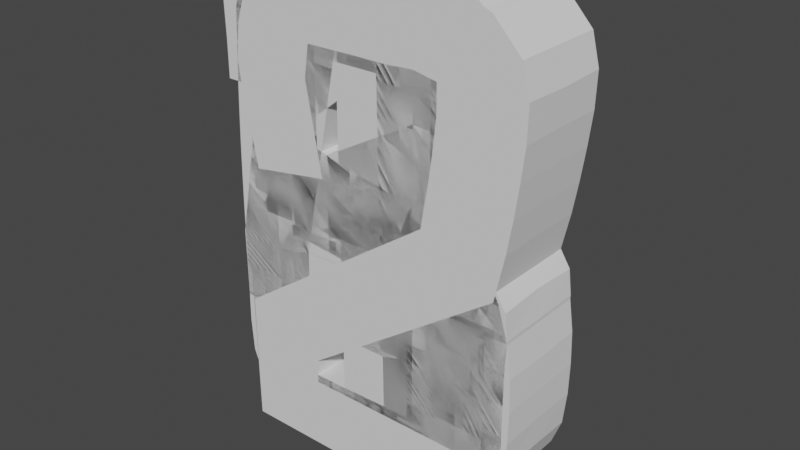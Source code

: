 # Source: NumberModels.blend  (saved by Blender 3.2.14; exported with 4.5.12 LTS)
import bpy
from mathutils import Matrix  # noqa: F401  (used for matrix-valued properties, if any)

bpy.ops.wm.read_factory_settings(use_empty=True)
scene = bpy.context.scene
scene.name = 'Scene'

# ---- collections
col_numbers = bpy.data.collections.new('Numbers'); scene.collection.children.link(col_numbers)

# ---- world
world_world = bpy.data.worlds.new('World'); scene.world = world_world
world_world.use_nodes = True; world_world.node_tree.nodes.clear()
_N = world_world.node_tree.nodes; _L = world_world.node_tree.links
n0 = _N.new('ShaderNodeOutputWorld'); n0.name = 'World Output'; n0.location = (300, 300)
n1 = _N.new('ShaderNodeBackground'); n1.name = 'Background'; n1.location = (10, 300)
n1.inputs[0].default_value = (0.05088, 0.05088, 0.05088, 1.0)
_L.new(n1.outputs[0], n0.inputs[0])
n0.is_active_output = True
world_world.color = (0.05088, 0.05088, 0.05088)
world_world.use_sun_shadow = False
world_world.sun_shadow_jitter_overblur = 0.0

# ---- meshes
me_text_005 = bpy.data.meshes.new('Text.005')
me_text_005.from_pydata([(-0.1828, -0.3831, -0.07492), (-0.1844, -0.3353, -0.07492), (-0.1257, -0.3818, -0.07492), (-0.126, -0.3348, -0.07492), (-0.1828, -0.3831, -0.0002519), (-0.1828, -0.3831, 0.07508), (-0.1844, -0.3348, -0.0002519), (-0.1844, -0.3353, 0.07508), (-0.126, -0.3818, -0.0002519), (-0.1257, -0.3818, 0.07508), (-0.126, -0.3348, 0.07508), (-0.1867, -0.267, -0.07492), (-0.1266, -0.2655, -0.07492), (-0.1867, -0.267, -0.0002519), (-0.1867, -0.267, 0.07508), (-0.126, -0.2655, -0.0002519), (-0.1266, -0.2655, 0.07508), (-0.07554, -0.3806, -0.07492), (-0.07577, -0.3348, -0.07492), (-0.02533, -0.3795, -0.07492), (-0.02555, -0.3348, -0.07492), (-0.07577, -0.3806, -0.0002519), (-0.07554, -0.3806, 0.07508), (-0.07577, -0.3348, 0.07508), (-0.02555, -0.3795, -0.0002519), (-0.02533, -0.3795, 0.07508), (-0.02555, -0.3348, 0.07508), (-0.07636, -0.2642, -0.07492), (-0.02616, -0.2629, -0.07492), (-0.07577, -0.2642, -0.0002519), (-0.07636, -0.2642, 0.07508), (-0.02555, -0.2629, -0.0002519), (-0.02616, -0.2629, 0.07508), (0.02488, -0.3784, -0.07492), (0.02467, -0.3348, -0.07492), (0.07509, -0.3772, -0.07492), (0.07489, -0.3348, -0.07492), (0.02467, -0.3784, -0.0002519), (0.02488, -0.3784, 0.07508), (0.02467, -0.3348, 0.07508), (0.07489, -0.3772, -0.0002519), (0.07509, -0.3772, 0.07508), (0.07489, -0.3348, 0.07508), (0.02405, -0.2616, -0.07492), (0.07444, -0.2603, -0.07492), (0.07509, -0.2341, -0.07492), (0.02467, -0.2616, -0.0002519), (0.02405, -0.2616, 0.07508), (0.07444, -0.2603, -0.0002519), (0.07444, -0.2603, 0.07508), (0.07509, -0.2343, -0.0002519), (0.07509, -0.2341, 0.07508), (-0.06509, -0.01408, -0.07492), (-0.02693, -0.02154, -0.07492), (-0.07141, -0.01274, -0.0002519), (-0.06509, -0.01408, 0.07508), (-0.02554, -0.02184, -0.0002519), (-0.02693, -0.02154, 0.07508), (0.07559, -0.1842, -0.07492), (0.07484, -0.1344, -0.07492), (0.07559, -0.1841, -0.0002519), (0.07559, -0.1842, 0.07508), (0.07482, -0.1339, -0.0002519), (0.07484, -0.1344, 0.07508), (0.02157, -0.02987, -0.07492), (0.07092, -0.06942, -0.07492), (0.05656, -0.05389, -0.07492), (0.0283, -0.03292, -0.0002519), (0.02157, -0.02987, 0.07508), (0.07092, -0.06942, -0.0002519), (0.07092, -0.06942, 0.07508), (0.05575, -0.05317, -0.0002519), (0.05656, -0.05389, 0.07508), (0.1253, -0.3761, -0.07492), (0.1251, -0.3348, -0.07492), (0.1982, -0.3744, -0.07492), (0.2009, -0.3383, -0.07492), (0.1251, -0.3761, -0.0002519), (0.1253, -0.3761, 0.07508), (0.1251, -0.3348, 0.07508), (0.1982, -0.3744, -0.0002519), (0.1982, -0.3744, 0.07508), (0.1999, -0.3522, -0.0002519), (0.2009, -0.3383, 0.07508), (0.1251, -0.2846, -0.07492), (0.1251, -0.2343, -0.07492), (0.1753, -0.2846, -0.07492), (0.1753, -0.2343, -0.07492), (0.1251, -0.2846, 0.07508), (0.1251, -0.2343, 0.07508), (0.1753, -0.2846, 0.07508), (0.1753, -0.2343, 0.07508), (0.2021, -0.3213, -0.07492), (0.2017, -0.3271, -0.0002519), (0.2021, -0.3213, 0.07508), (0.2043, -0.2846, -0.07492), (0.2057, -0.2344, -0.07492), (0.2043, -0.2846, -0.0002519), (0.2043, -0.2846, 0.07508), (0.2057, -0.2343, -0.0002519), (0.2057, -0.2344, 0.07508), (0.1251, -0.1841, -0.07492), (0.1251, -0.1339, -0.07492), (0.1753, -0.1841, -0.07492), (0.1753, -0.1339, -0.07492), (0.1251, -0.1841, 0.07508), (0.1251, -0.1339, 0.07508), (0.1753, -0.1841, 0.07508), (0.1753, -0.1339, 0.07508), (0.1251, -0.08367, -0.07492), (0.1251, -0.03345, -0.07492), (0.2026, -0.07549, -0.07492), (0.1906, -0.02504, -0.07492), (0.1251, -0.08367, 0.07508), (0.1251, -0.03345, 0.07508), (0.1999, -0.06171, -0.0002519), (0.2026, -0.07549, 0.07508), (0.1933, -0.03169, -0.0002519), (0.1906, -0.02504, 0.07508), (0.2058, -0.1841, -0.07492), (0.2052, -0.1338, -0.07492), (0.2058, -0.1841, -0.0002519), (0.2058, -0.1841, 0.07508), (0.2052, -0.1339, -0.0002519), (0.2052, -0.1338, 0.07508), (0.2044, -0.09385, -0.07492), (0.2036, -0.08668, -0.0002519), (0.2044, -0.09385, 0.07508), (-0.2128, 0.01729, -0.07492), (-0.2128, 0.067, -0.07492), (-0.2128, 0.01729, -0.0002519), (-0.2128, 0.01729, 0.07508), (-0.2128, 0.067, -0.0002519), (-0.2128, 0.067, 0.07508), (-0.2128, 0.1172, -0.07492), (-0.2128, 0.1674, -0.07492), (-0.2128, 0.1172, -0.0002519), (-0.2128, 0.1172, 0.07508), (-0.2128, 0.1674, -0.0002519), (-0.2128, 0.1674, 0.07508), (-0.1795, 0.01022, -0.07492), (-0.1762, 0.067, -0.07492), (-0.1304, -0.0002182, -0.07492), (-0.126, 0.067, -0.07492), (-0.1762, 0.009521, -0.0002519), (-0.1795, 0.01022, 0.07508), (-0.1762, 0.067, 0.07508), (-0.126, -0.001147, -0.0002519), (-0.1304, -0.0002182, 0.07508), (-0.126, 0.067, 0.07508), (-0.1762, 0.1172, -0.07492), (-0.1762, 0.1674, -0.07492), (-0.126, 0.1172, -0.07492), (-0.126, 0.1674, -0.07492), (-0.1762, 0.1172, 0.07508), (-0.1762, 0.1674, 0.07508), (-0.126, 0.1172, 0.07508), (-0.126, 0.1674, 0.07508), (-0.2128, 0.2177, -0.07492), (-0.2128, 0.2679, -0.07492), (-0.2128, 0.2177, -0.0002519), (-0.2128, 0.2177, 0.07508), (-0.2128, 0.2679, -0.0002519), (-0.2128, 0.2679, 0.07508), (-0.2128, 0.3181, -0.07492), (-0.2128, 0.3635, -0.07492), (-0.2128, 0.3181, -0.0002519), (-0.2128, 0.3181, 0.07508), (-0.2128, 0.3635, -0.0002519), (-0.2128, 0.3635, 0.07508), (-0.1762, 0.2177, -0.07492), (-0.1762, 0.2679, -0.07492), (-0.126, 0.2177, -0.07492), (-0.126, 0.2679, -0.07492), (-0.1762, 0.2177, 0.07508), (-0.1762, 0.2679, 0.07508), (-0.126, 0.2177, 0.07508), (-0.126, 0.2679, 0.07508), (-0.1762, 0.3181, -0.07492), (-0.1762, 0.3635, -0.07492), (-0.126, 0.3181, -0.07492), (-0.126, 0.3635, -0.07492), (-0.1762, 0.3181, 0.07508), (-0.1762, 0.3635, -0.0002519), (-0.1762, 0.3635, 0.07508), (-0.126, 0.3181, 0.07508), (-0.126, 0.3635, -0.0002519), (-0.126, 0.3635, 0.07508), (-0.08378, -0.01012, -0.07492), (-0.07577, 0.067, -0.07492), (-0.02555, 0.01678, -0.07492), (-0.02555, 0.067, -0.07492), (-0.09652, -0.007408, -0.0002519), (-0.08378, -0.01012, 0.07508), (-0.07577, 0.067, 0.07508), (-0.02555, 0.01678, 0.07508), (-0.02555, 0.067, 0.07508), (-0.08417, 0.113, -0.07492), (-0.08417, 0.1674, -0.07492), (-0.02473, 0.09953, -0.07492), (-0.08417, 0.113, -0.0002519), (-0.08417, 0.113, 0.07508), (-0.08417, 0.1674, -0.0002519), (-0.08417, 0.1674, 0.07508), (-0.02555, 0.09971, -0.0002519), (-0.02473, 0.09953, 0.07508), (0.02467, 0.01678, -0.07492), (0.02689, 0.09019, -0.07492), (0.07489, 0.01678, -0.07492), (0.08162, 0.07367, -0.07492), (0.02467, 0.01678, 0.07508), (0.03134, 0.08914, -0.0002519), (0.02689, 0.09019, 0.07508), (0.07489, 0.01678, 0.07508), (0.076, 0.07602, -0.0002519), (0.08162, 0.07367, 0.07508), (0.003941, 0.09329, -0.07492), (0.005935, 0.09289, -0.0002519), (0.003941, 0.09329, 0.07508), (-0.08417, 0.2177, -0.07492), (-0.08417, 0.2455, -0.07492), (-0.02555, 0.2455, -0.07492), (-0.08417, 0.2177, -0.0002519), (-0.08417, 0.2177, 0.07508), (-0.08417, 0.2455, -0.0002519), (-0.08417, 0.2455, 0.07508), (-0.02555, 0.2455, -0.0002519), (-0.02555, 0.2455, 0.07508), (-0.07577, 0.3181, -0.07492), (-0.07577, 0.3635, -0.07492), (-0.02555, 0.3181, -0.07492), (-0.02555, 0.3635, -0.07492), (-0.07577, 0.3181, 0.07508), (-0.07577, 0.3635, -0.0002519), (-0.07577, 0.3635, 0.07508), (-0.02555, 0.3181, 0.07508), (-0.02555, 0.3635, -0.0002519), (-0.02555, 0.3635, 0.07508), (0.02467, 0.2455, -0.07492), (0.07489, 0.2455, -0.07492), (0.02467, 0.2455, -0.0002519), (0.02467, 0.2455, 0.07508), (0.07489, 0.2455, -0.0002519), (0.07489, 0.2455, 0.07508), (0.02467, 0.3181, -0.07492), (0.02467, 0.3635, -0.07492), (0.07489, 0.3181, -0.07492), (0.07489, 0.3635, -0.07492), (0.02467, 0.3181, 0.07508), (0.02467, 0.3635, -0.0002519), (0.02467, 0.3635, 0.07508), (0.07489, 0.3181, 0.07508), (0.07489, 0.3635, -0.0002519), (0.07489, 0.3635, 0.07508), (0.1409, 0.03578, -0.07492), (0.1148, 0.05494, -0.07492), (0.168, 0.01002, -0.07492), (0.1419, 0.03496, -0.0002519), (0.1409, 0.03578, 0.07508), (0.1171, 0.05348, -0.0002519), (0.1148, 0.05494, 0.07508), (0.167, 0.01123, -0.0002519), (0.168, 0.01002, 0.07508), (0.1251, 0.2455, -0.07492), (0.1547, 0.2455, -0.07492), (0.1251, 0.2455, -0.0002519), (0.1251, 0.2455, 0.07508), (0.1547, 0.2455, -0.0002519), (0.1547, 0.2455, 0.07508), (0.1251, 0.3181, -0.07492), (0.1251, 0.3635, -0.07492), (0.1547, 0.3181, -0.07492), (0.1547, 0.3635, -0.07492), (0.1251, 0.3181, 0.07508), (0.1251, 0.3635, -0.0002519), (0.1251, 0.3635, 0.07508), (0.1547, 0.3181, -0.0002519), (0.1547, 0.3181, 0.07508), (0.1547, 0.3635, -0.0002519), (0.1547, 0.3635, 0.07508)], [], [(0, 1, 3, 2), (4, 5, 7, 6), (4, 8, 9, 5), (9, 10, 7, 5), (14, 16, 15, 13), (1, 11, 12, 3), (6, 7, 14, 13), (10, 16, 14, 7), (0, 4, 6, 1), (0, 2, 8, 4), (13, 15, 12, 11), (1, 6, 13, 11), (17, 18, 20, 19), (21, 24, 25, 22), (25, 26, 23, 22), (30, 32, 31, 29), (33, 34, 36, 35), (37, 40, 41, 38), (41, 42, 39, 38), (48, 49, 51, 50), (47, 49, 48, 46), (19, 20, 34, 33), (24, 37, 38, 25), (38, 39, 26, 25), (32, 47, 46, 31), (18, 27, 28, 20), (34, 43, 44, 36), (26, 32, 30, 23), (42, 49, 47, 39), (17, 19, 24, 21), (29, 31, 28, 27), (33, 35, 40, 37), (44, 48, 50, 45), (46, 48, 44, 43), (19, 33, 37, 24), (31, 46, 43, 28), (20, 28, 43, 34), (39, 47, 32, 26), (54, 56, 57, 55), (60, 61, 63, 62), (69, 70, 72, 71), (67, 71, 72, 68), (56, 67, 68, 57), (62, 63, 70, 69), (52, 53, 56, 54), (58, 60, 62, 59), (65, 69, 71, 66), (64, 66, 71, 67), (59, 62, 69, 65), (53, 64, 67, 56), (2, 3, 18, 17), (8, 21, 22, 9), (22, 23, 10, 9), (16, 30, 29, 15), (2, 17, 21, 8), (15, 29, 27, 12), (3, 12, 27, 18), (23, 30, 16, 10), (50, 51, 61, 60), (45, 50, 60, 58), (73, 74, 76, 75), (82, 83, 81, 80), (77, 80, 81, 78), (81, 83, 79, 78), (84, 85, 87, 86), (90, 91, 89, 88), (99, 100, 98, 97), (82, 93, 94, 83), (86, 87, 96, 95), (98, 100, 91, 90), (74, 84, 86, 76), (83, 90, 88, 79), (97, 98, 94, 93), (76, 82, 80, 75), (73, 75, 80, 77), (96, 99, 97, 95), (95, 97, 93, 92), (76, 92, 93, 82), (76, 86, 95, 92), (94, 98, 90, 83), (101, 102, 104, 103), (107, 108, 106, 105), (109, 110, 112, 111), (117, 118, 116, 115), (116, 118, 114, 113), (123, 124, 122, 121), (103, 104, 120, 119), (122, 124, 108, 107), (116, 127, 126, 115), (102, 109, 111, 104), (108, 116, 113, 106), (126, 127, 124, 123), (112, 117, 115, 111), (120, 123, 121, 119), (125, 126, 123, 120), (115, 126, 125, 111), (104, 111, 125, 120), (124, 127, 116, 108), (85, 101, 103, 87), (91, 107, 105, 89), (121, 122, 100, 99), (119, 121, 99, 96), (87, 103, 119, 96), (100, 122, 107, 91), (35, 36, 74, 73), (40, 77, 78, 41), (78, 79, 42, 41), (44, 45, 85, 84), (88, 89, 51, 49), (35, 73, 77, 40), (36, 44, 84, 74), (79, 88, 49, 42), (58, 59, 102, 101), (105, 106, 63, 61), (65, 66, 110, 109), (113, 114, 72, 70), (59, 65, 109, 102), (106, 113, 70, 63), (45, 58, 101, 85), (89, 105, 61, 51), (130, 131, 133, 132), (136, 137, 139, 138), (140, 141, 143, 142), (144, 147, 148, 145), (148, 149, 146, 145), (150, 151, 153, 152), (156, 157, 155, 154), (128, 129, 141, 140), (130, 144, 145, 131), (145, 146, 133, 131), (134, 135, 151, 150), (154, 155, 139, 137), (141, 150, 152, 143), (132, 133, 137, 136), (149, 156, 154, 146), (128, 130, 132, 129), (134, 136, 138, 135), (140, 142, 147, 144), (129, 132, 136, 134), (128, 140, 144, 130), (129, 134, 150, 141), (146, 154, 137, 133), (160, 161, 163, 162), (166, 167, 169, 168), (170, 171, 173, 172), (176, 177, 175, 174), (178, 179, 181, 180), (184, 187, 186, 183), (185, 187, 184, 182), (158, 159, 171, 170), (174, 175, 163, 161), (164, 165, 179, 178), (169, 184, 183, 168), (182, 184, 169, 167), (171, 178, 180, 173), (162, 163, 167, 166), (177, 185, 182, 175), (158, 160, 162, 159), (164, 166, 168, 165), (183, 186, 181, 179), (159, 162, 166, 164), (168, 183, 179, 165), (159, 164, 178, 171), (175, 182, 167, 163), (188, 189, 191, 190), (195, 196, 194, 193), (202, 203, 201, 200), (201, 205, 204, 200), (206, 207, 209, 208), (212, 215, 214, 211), (213, 215, 212, 210), (190, 191, 207, 206), (210, 212, 196, 195), (205, 218, 217, 204), (189, 197, 199, 191), (196, 205, 201, 194), (217, 218, 212, 211), (198, 202, 200, 197), (200, 204, 199, 197), (211, 214, 209, 207), (216, 217, 211, 207), (204, 217, 216, 199), (191, 199, 216, 207), (212, 218, 205, 196), (224, 225, 223, 222), (224, 226, 227, 225), (228, 229, 231, 230), (234, 237, 236, 233), (235, 237, 234, 232), (240, 242, 243, 241), (244, 245, 247, 246), (250, 253, 252, 249), (251, 253, 250, 248), (226, 240, 241, 227), (230, 231, 245, 244), (237, 250, 249, 236), (248, 250, 237, 235), (220, 228, 230, 221), (238, 244, 246, 239), (227, 235, 232, 225), (243, 251, 248, 241), (220, 224, 222, 219), (220, 221, 226, 224), (233, 236, 231, 229), (238, 239, 242, 240), (249, 252, 247, 245), (221, 238, 240, 226), (236, 249, 245, 231), (221, 230, 244, 238), (241, 248, 235, 227), (142, 143, 189, 188), (147, 192, 193, 148), (193, 194, 149, 148), (152, 153, 198, 197), (201, 203, 157, 156), (142, 188, 192, 147), (143, 152, 197, 189), (194, 201, 156, 149), (172, 173, 220, 219), (223, 225, 177, 176), (180, 181, 229, 228), (187, 234, 233, 186), (232, 234, 187, 185), (186, 233, 229, 181), (173, 180, 228, 220), (225, 232, 185, 177), (151, 170, 172, 153), (138, 139, 161, 160), (157, 176, 174, 155), (135, 138, 160, 158), (135, 158, 170, 151), (155, 174, 161, 139), (222, 223, 203, 202), (219, 222, 202, 198), (153, 172, 219, 198), (203, 223, 176, 157), (259, 260, 258, 257), (258, 262, 261, 257), (255, 259, 257, 254), (257, 261, 256, 254), (265, 267, 268, 266), (269, 270, 272, 271), (278, 279, 277, 276), (275, 279, 278, 274), (277, 279, 275, 273), (263, 269, 271, 264), (276, 277, 268, 267), (268, 277, 273, 266), (263, 264, 267, 265), (272, 278, 276, 271), (274, 278, 272, 270), (271, 276, 267, 264), (208, 209, 255, 254), (215, 260, 259, 214), (258, 260, 215, 213), (214, 259, 255, 209), (242, 265, 266, 243), (246, 247, 270, 269), (253, 275, 274, 252), (273, 275, 253, 251), (239, 263, 265, 242), (252, 274, 270, 247), (239, 246, 269, 263), (266, 273, 251, 243), (52, 188, 190, 53), (64, 206, 208, 66), (54, 55, 193, 192), (57, 195, 193, 55), (72, 213, 210, 68), (52, 54, 192, 188), (53, 190, 206, 64), (68, 210, 195, 57), (110, 254, 256, 112), (261, 262, 118, 117), (118, 262, 258, 114), (256, 261, 117, 112), (66, 208, 254, 110), (114, 258, 213, 72)])
me_text_005.update()
me_text_004 = bpy.data.meshes.new('Text.004')
me_text_004.from_pydata([(-0.242, -0.1751, -0.07492), (-0.242, -0.1751, -0.0002565), (-0.242, -0.1751, 0.07508), (-0.242, -0.1155, -0.07492), (-0.2423, -0.0639, -0.07492), (-0.242, -0.1155, -0.0002565), (-0.242, -0.1155, 0.07508), (-0.2424, -0.06508, -0.0002565), (-0.2423, -0.0639, 0.07508), (-0.2328, -0.01343, -0.07492), (-0.2232, 0.03588, -0.07492), (-0.2331, -0.01509, -0.0002565), (-0.2328, -0.01343, 0.07508), (-0.2233, 0.03513, -0.0002565), (-0.2232, 0.03588, 0.07508), (-0.2174, 0.06576, -0.07492), (-0.2169, 0.06823, -0.0002565), (-0.2174, 0.06576, 0.07508), (-0.1903, -0.1751, -0.07492), (-0.14, -0.1751, -0.07492), (-0.1903, -0.1751, -0.0002565), (-0.1903, -0.1751, 0.07508), (-0.14, -0.1751, -0.0002565), (-0.14, -0.1751, 0.07508), (-0.1903, -0.1155, -0.07492), (-0.1903, -0.06531, -0.07492), (-0.14, -0.1155, -0.07492), (-0.14, -0.06531, -0.07492), (-0.1903, -0.1155, 0.07508), (-0.1903, -0.06531, 0.07508), (-0.14, -0.1155, 0.07508), (-0.14, -0.06531, 0.07508), (-0.08981, -0.1751, -0.07492), (-0.03959, -0.1751, -0.07492), (-0.08981, -0.1751, -0.0002565), (-0.08981, -0.1751, 0.07508), (-0.03959, -0.1751, -0.0002565), (-0.03959, -0.1751, 0.07508), (-0.08981, -0.1155, -0.07492), (-0.1086, -0.05519, -0.07492), (-0.03959, -0.1155, -0.07492), (-0.03959, -0.05519, -0.07492), (-0.08981, -0.1155, 0.07508), (-0.1086, -0.05519, -0.0002565), (-0.1086, -0.05519, 0.07508), (-0.03959, -0.1155, 0.07508), (-0.03959, -0.05519, -0.0002565), (-0.03959, -0.05519, 0.07508), (0.03361, -0.4092, -0.07492), (0.03308, -0.3667, -0.07492), (0.06092, -0.409, -0.07492), (0.06085, -0.3666, -0.07492), (0.03361, -0.4092, -0.0002565), (0.03361, -0.4092, 0.07508), (0.03308, -0.3666, -0.0002565), (0.03308, -0.3667, 0.07508), (0.06085, -0.409, -0.0002565), (0.06092, -0.409, 0.07508), (0.06085, -0.3666, 0.07508), (0.03246, -0.3164, -0.07492), (0.03183, -0.2662, -0.07492), (0.06085, -0.3164, -0.07492), (0.06085, -0.2662, -0.07492), (0.03246, -0.3164, -0.0002565), (0.03246, -0.3164, 0.07508), (0.03183, -0.2662, -0.0002565), (0.03183, -0.2662, 0.07508), (0.06085, -0.3164, 0.07508), (0.06085, -0.2662, 0.07508), (0.1111, -0.4086, -0.07492), (0.1111, -0.3666, -0.07492), (0.1632, -0.4082, -0.07492), (0.1625, -0.3664, -0.07492), (0.1111, -0.4086, -0.0002565), (0.1111, -0.4086, 0.07508), (0.1111, -0.3666, 0.07508), (0.1632, -0.4082, -0.0002565), (0.1632, -0.4082, 0.07508), (0.1625, -0.3666, -0.0002565), (0.1625, -0.3664, 0.07508), (0.1111, -0.3164, -0.07492), (0.1111, -0.2662, -0.07492), (0.1617, -0.3162, -0.07492), (0.1608, -0.266, -0.07492), (0.1111, -0.3164, 0.07508), (0.1111, -0.2662, 0.07508), (0.1617, -0.3164, -0.0002565), (0.1617, -0.3162, 0.07508), (0.1608, -0.2662, -0.0002565), (0.1608, -0.266, 0.07508), (0.03121, -0.216, -0.07492), (0.0307, -0.1751, -0.07492), (0.06085, -0.216, -0.07492), (0.06085, -0.1658, -0.07492), (0.03121, -0.216, -0.0002565), (0.03121, -0.216, 0.07508), (0.0307, -0.1751, -0.0002565), (0.0307, -0.1751, 0.07508), (0.06085, -0.216, 0.07508), (0.06085, -0.1658, 0.07508), (0.01063, -0.1155, -0.07492), (0.02877, -0.05519, -0.07492), (0.06085, -0.1155, -0.07492), (0.06085, -0.06531, -0.07492), (0.01063, -0.1155, 0.07508), (0.02877, -0.05519, -0.0002565), (0.02877, -0.05519, 0.07508), (0.06085, -0.1155, 0.07508), (0.06085, -0.06531, 0.07508), (0.1111, -0.216, -0.07492), (0.1111, -0.1658, -0.07492), (0.16, -0.2158, -0.07492), (0.1593, -0.1751, -0.07492), (0.1111, -0.216, 0.07508), (0.1111, -0.1658, 0.07508), (0.16, -0.216, -0.0002565), (0.16, -0.2158, 0.07508), (0.1593, -0.1751, -0.0002565), (0.1593, -0.1751, 0.07508), (0.1111, -0.1155, -0.07492), (0.1111, -0.06531, -0.07492), (0.1613, -0.1155, -0.07492), (0.1574, -0.05519, -0.07492), (0.1111, -0.1155, 0.07508), (0.1111, -0.06531, 0.07508), (0.1613, -0.1155, 0.07508), (0.1574, -0.05519, -0.0002565), (0.1574, -0.05519, 0.07508), (0.2193, -0.1751, -0.07492), (0.2193, -0.1751, -0.0002565), (0.2193, -0.1751, 0.07508), (0.2193, -0.1155, -0.07492), (0.2193, -0.05519, -0.07492), (0.2193, -0.1155, -0.0002565), (0.2193, -0.1155, 0.07508), (0.2193, -0.05519, -0.0002565), (0.2193, -0.05519, 0.07508), (-0.1903, -0.01509, -0.07492), (-0.1903, 0.03513, -0.07492), (-0.14, -0.01509, -0.07492), (-0.14, 0.03513, -0.07492), (-0.1903, -0.01509, 0.07508), (-0.1903, 0.03513, 0.07508), (-0.14, -0.01509, 0.07508), (-0.14, 0.03513, 0.07508), (-0.2132, 0.08727, -0.07492), (-0.2031, 0.1392, -0.07492), (-0.14, 0.08535, -0.07492), (-0.14, 0.1356, -0.07492), (-0.212, 0.09334, -0.0002565), (-0.2132, 0.08727, 0.07508), (-0.2038, 0.1356, -0.0002565), (-0.2031, 0.1392, 0.07508), (-0.14, 0.08535, 0.07508), (-0.14, 0.1356, 0.07508), (-0.101, -0.01642, -0.07492), (-0.09139, 0.03288, -0.07492), (-0.1007, -0.01509, -0.0002565), (-0.101, -0.01642, 0.07508), (-0.09095, 0.03513, -0.0002565), (-0.09139, 0.03288, 0.07508), (-0.08177, 0.08218, -0.07492), (-0.07216, 0.1315, -0.07492), (-0.08116, 0.08535, -0.0002565), (-0.08177, 0.08218, 0.07508), (-0.07136, 0.1356, -0.0002565), (-0.07216, 0.1315, 0.07508), (-0.1935, 0.1885, -0.07492), (-0.184, 0.2378, -0.07492), (-0.14, 0.1858, -0.07492), (-0.14, 0.236, -0.07492), (-0.1941, 0.1858, -0.0002565), (-0.1935, 0.1885, 0.07508), (-0.1843, 0.236, -0.0002565), (-0.184, 0.2378, 0.07508), (-0.14, 0.1858, 0.07508), (-0.14, 0.236, 0.07508), (-0.1744, 0.2871, -0.07492), (-0.1695, 0.3123, -0.07492), (-0.1418, 0.3079, -0.07492), (-0.1645, 0.3115, -0.07492), (-0.1746, 0.2862, -0.0002565), (-0.1744, 0.2871, 0.07508), (-0.1695, 0.3123, -0.0002565), (-0.1695, 0.3123, 0.07508), (-0.1392, 0.3075, -0.0002565), (-0.1418, 0.3079, 0.07508), (-0.1643, 0.3115, -0.0002565), (-0.1645, 0.3115, 0.07508), (-0.06304, 0.1783, -0.07492), (-0.08981, 0.236, -0.07492), (-0.05945, 0.1967, -0.07492), (-0.05201, 0.2348, -0.07492), (-0.06558, 0.1652, -0.0002565), (-0.06304, 0.1783, 0.07508), (-0.08981, 0.236, 0.07508), (-0.06069, 0.1903, -0.0002565), (-0.05945, 0.1967, 0.07508), (-0.05178, 0.236, -0.0002565), (-0.05201, 0.2348, 0.07508), (-0.08684, 0.2993, -0.07492), (-0.04086, 0.292, -0.07492), (-0.08981, 0.2997, -0.0002565), (-0.08684, 0.2993, 0.07508), (-0.04086, 0.292, -0.0002565), (-0.04086, 0.292, 0.07508), (0.02807, -0.01516, -0.07492), (0.0272, 0.03506, -0.07492), (0.06085, -0.01509, -0.07492), (0.06085, 0.03513, -0.07492), (0.02807, -0.01509, -0.0002565), (0.02807, -0.01516, 0.07508), (0.0272, 0.03513, -0.0002565), (0.0272, 0.03506, 0.07508), (0.06085, -0.01509, 0.07508), (0.06085, 0.03513, 0.07508), (0.02633, 0.08527, -0.07492), (0.02545, 0.1355, -0.07492), (0.06085, 0.08535, -0.07492), (0.06085, 0.1356, -0.07492), (0.02632, 0.08535, -0.0002565), (0.02633, 0.08527, 0.07508), (0.02545, 0.1356, -0.0002565), (0.02545, 0.1355, 0.07508), (0.06085, 0.08535, 0.07508), (0.06085, 0.1356, 0.07508), (0.1111, -0.01509, -0.07492), (0.1111, 0.03513, -0.07492), (0.1568, -0.01494, -0.07492), (0.1561, 0.03528, -0.07492), (0.1111, -0.01509, 0.07508), (0.1111, 0.03513, 0.07508), (0.1568, -0.01509, -0.0002565), (0.1568, -0.01494, 0.07508), (0.1561, 0.03513, -0.0002565), (0.1561, 0.03528, 0.07508), (0.1111, 0.08535, -0.07492), (0.1111, 0.1356, -0.07492), (0.1553, 0.0855, -0.07492), (0.1546, 0.1357, -0.07492), (0.1111, 0.08535, 0.07508), (0.1111, 0.1356, 0.07508), (0.1553, 0.08535, -0.0002565), (0.1553, 0.0855, 0.07508), (0.1546, 0.1356, -0.0002565), (0.1546, 0.1357, 0.07508), (0.02458, 0.1857, -0.07492), (0.0237, 0.2359, -0.07492), (0.06085, 0.1858, -0.07492), (0.06085, 0.236, -0.07492), (0.02458, 0.1858, -0.0002565), (0.02458, 0.1857, 0.07508), (0.0237, 0.236, -0.0002565), (0.0237, 0.2359, 0.07508), (0.06085, 0.1858, 0.07508), (0.06085, 0.236, 0.07508), (0.02283, 0.2861, -0.07492), (0.022, 0.3336, -0.07492), (0.06085, 0.2862, -0.07492), (0.06068, 0.3342, -0.07492), (0.02283, 0.2862, -0.0002565), (0.02283, 0.2861, 0.07508), (0.022, 0.3336, -0.0002565), (0.022, 0.3336, 0.07508), (0.06085, 0.2862, 0.07508), (0.06085, 0.3342, -0.0002565), (0.06068, 0.3342, 0.07508), (0.1111, 0.1858, -0.07492), (0.1111, 0.236, -0.07492), (0.1538, 0.1859, -0.07492), (0.1531, 0.2361, -0.07492), (0.1111, 0.1858, 0.07508), (0.1111, 0.236, 0.07508), (0.1538, 0.1858, -0.0002565), (0.1538, 0.1859, 0.07508), (0.1531, 0.236, -0.0002565), (0.1531, 0.2361, 0.07508), (0.1111, 0.2862, -0.07492), (0.1109, 0.3349, -0.07492), (0.1523, 0.2864, -0.07492), (0.1516, 0.3355, -0.07492), (0.1111, 0.2862, 0.07508), (0.1111, 0.3349, -0.0002565), (0.1109, 0.3349, 0.07508), (0.1523, 0.2862, -0.0002565), (0.1523, 0.2864, 0.07508), (0.1516, 0.3355, -0.0002565), (0.1516, 0.3355, 0.07508)], [], [(5, 6, 8, 7), (1, 2, 6, 5), (3, 5, 7, 4), (0, 1, 5, 3), (11, 12, 14, 13), (13, 14, 17, 16), (9, 11, 13, 10), (10, 13, 16, 15), (20, 22, 23, 21), (24, 25, 27, 26), (30, 31, 29, 28), (34, 36, 37, 35), (38, 39, 41, 40), (44, 47, 46, 43), (45, 47, 44, 42), (22, 34, 35, 23), (26, 27, 39, 38), (42, 44, 31, 30), (18, 24, 26, 19), (32, 38, 40, 33), (23, 30, 28, 21), (37, 45, 42, 35), (18, 19, 22, 20), (32, 33, 36, 34), (43, 46, 41, 39), (19, 32, 34, 22), (19, 26, 38, 32), (35, 42, 30, 23), (48, 49, 51, 50), (52, 53, 55, 54), (52, 56, 57, 53), (57, 58, 55, 53), (59, 60, 62, 61), (63, 64, 66, 65), (67, 68, 66, 64), (69, 70, 72, 71), (78, 79, 77, 76), (73, 76, 77, 74), (77, 79, 75, 74), (80, 81, 83, 82), (88, 89, 87, 86), (87, 89, 85, 84), (50, 51, 70, 69), (56, 73, 74, 57), (74, 75, 58, 57), (61, 62, 81, 80), (84, 85, 68, 67), (49, 59, 61, 51), (70, 80, 82, 72), (54, 55, 64, 63), (58, 67, 64, 55), (86, 87, 79, 78), (79, 87, 84, 75), (48, 52, 54, 49), (48, 50, 56, 52), (59, 63, 65, 60), (72, 78, 76, 71), (69, 71, 76, 73), (83, 88, 86, 82), (49, 54, 63, 59), (82, 86, 78, 72), (50, 69, 73, 56), (51, 61, 80, 70), (75, 84, 67, 58), (90, 91, 93, 92), (94, 95, 97, 96), (98, 99, 97, 95), (100, 101, 103, 102), (107, 108, 106, 104), (109, 110, 112, 111), (117, 118, 116, 115), (116, 118, 114, 113), (119, 120, 122, 121), (125, 127, 124, 123), (92, 93, 110, 109), (113, 114, 99, 98), (102, 103, 120, 119), (123, 124, 108, 107), (91, 100, 102, 93), (110, 119, 121, 112), (99, 107, 104, 97), (118, 125, 123, 114), (90, 94, 96, 91), (112, 117, 115, 111), (93, 102, 119, 110), (114, 123, 107, 99), (36, 96, 97, 37), (40, 41, 101, 100), (47, 106, 105, 46), (104, 106, 47, 45), (33, 91, 96, 36), (46, 105, 101, 41), (33, 40, 100, 91), (97, 104, 45, 37), (60, 90, 92, 62), (81, 109, 111, 83), (65, 66, 95, 94), (68, 98, 95, 66), (115, 116, 89, 88), (89, 116, 113, 85), (60, 65, 94, 90), (111, 115, 88, 83), (62, 92, 109, 81), (85, 113, 98, 68), (135, 136, 134, 133), (133, 134, 130, 129), (132, 135, 133, 131), (131, 133, 129, 128), (117, 129, 130, 118), (121, 122, 132, 131), (127, 136, 135, 126), (134, 136, 127, 125), (112, 128, 129, 117), (126, 135, 132, 122), (112, 121, 131, 128), (130, 134, 125, 118), (137, 138, 140, 139), (143, 144, 142, 141), (145, 146, 148, 147), (149, 150, 152, 151), (153, 154, 152, 150), (159, 160, 158, 157), (165, 166, 164, 163), (139, 140, 156, 155), (158, 160, 144, 143), (147, 148, 162, 161), (164, 166, 154, 153), (138, 145, 147, 140), (144, 153, 150, 142), (163, 164, 160, 159), (145, 149, 151, 146), (156, 159, 157, 155), (162, 165, 163, 161), (161, 163, 159, 156), (140, 147, 161, 156), (160, 164, 153, 144), (167, 168, 170, 169), (171, 172, 174, 173), (175, 176, 174, 172), (177, 178, 180, 179), (181, 182, 184, 183), (187, 188, 186, 185), (184, 188, 187, 183), (186, 188, 184, 182), (189, 190, 192, 191), (198, 199, 197, 196), (193, 196, 197, 194), (197, 199, 195, 194), (203, 205, 204, 202), (169, 170, 190, 189), (194, 195, 176, 175), (186, 203, 202, 185), (168, 177, 179, 170), (190, 200, 201, 192), (173, 174, 182, 181), (176, 186, 182, 174), (204, 205, 199, 198), (199, 205, 203, 195), (167, 171, 173, 168), (177, 181, 183, 178), (180, 187, 185, 179), (183, 187, 180, 178), (192, 198, 196, 191), (189, 191, 196, 193), (202, 204, 201, 200), (168, 173, 181, 177), (201, 204, 198, 192), (185, 202, 200, 179), (170, 179, 200, 190), (195, 203, 186, 176), (206, 207, 209, 208), (210, 211, 213, 212), (214, 215, 213, 211), (216, 217, 219, 218), (220, 221, 223, 222), (224, 225, 223, 221), (226, 227, 229, 228), (234, 235, 233, 232), (233, 235, 231, 230), (236, 237, 239, 238), (244, 245, 243, 242), (243, 245, 241, 240), (208, 209, 227, 226), (230, 231, 215, 214), (218, 219, 237, 236), (240, 241, 225, 224), (207, 216, 218, 209), (227, 236, 238, 229), (212, 213, 221, 220), (215, 224, 221, 213), (242, 243, 235, 234), (235, 243, 240, 231), (206, 210, 212, 207), (216, 220, 222, 217), (229, 234, 232, 228), (239, 244, 242, 238), (207, 212, 220, 216), (238, 242, 234, 229), (209, 218, 236, 227), (231, 240, 224, 215), (246, 247, 249, 248), (250, 251, 253, 252), (254, 255, 253, 251), (256, 257, 259, 258), (260, 261, 263, 262), (263, 266, 265, 262), (264, 266, 263, 261), (267, 268, 270, 269), (275, 276, 274, 273), (274, 276, 272, 271), (277, 278, 280, 279), (286, 287, 285, 284), (283, 287, 286, 282), (285, 287, 283, 281), (248, 249, 268, 267), (271, 272, 255, 254), (258, 259, 278, 277), (266, 283, 282, 265), (281, 283, 266, 264), (247, 256, 258, 249), (268, 277, 279, 270), (252, 253, 261, 260), (255, 264, 261, 253), (284, 285, 276, 275), (276, 285, 281, 272), (246, 250, 252, 247), (256, 260, 262, 257), (262, 265, 259, 257), (270, 275, 273, 269), (280, 286, 284, 279), (282, 286, 280, 278), (247, 252, 260, 256), (279, 284, 275, 270), (265, 282, 278, 259), (249, 258, 277, 268), (272, 281, 264, 255), (146, 167, 169, 148), (151, 152, 172, 171), (154, 175, 172, 152), (193, 194, 166, 165), (146, 151, 171, 167), (189, 193, 165, 162), (148, 169, 189, 162), (166, 194, 175, 154), (217, 246, 248, 219), (237, 267, 269, 239), (222, 223, 251, 250), (225, 254, 251, 223), (273, 274, 245, 244), (245, 274, 271, 241), (217, 222, 250, 246), (269, 273, 244, 239), (219, 248, 267, 237), (241, 271, 254, 225), (1, 20, 21, 2), (3, 4, 25, 24), (28, 29, 8, 6), (0, 18, 20, 1), (0, 3, 24, 18), (21, 28, 6, 2), (9, 10, 138, 137), (141, 142, 14, 12), (17, 150, 149, 16), (16, 149, 145, 15), (10, 15, 145, 138), (142, 150, 17, 14), (7, 8, 12, 11), (4, 7, 11, 9), (25, 137, 139, 27), (31, 143, 141, 29), (157, 158, 44, 43), (155, 157, 43, 39), (27, 139, 155, 39), (44, 158, 143, 31), (101, 206, 208, 103), (120, 226, 228, 122), (105, 106, 211, 210), (108, 214, 211, 106), (232, 233, 127, 126), (127, 233, 230, 124), (101, 105, 210, 206), (228, 232, 126, 122), (103, 208, 226, 120), (124, 230, 214, 108), (4, 9, 137, 25), (29, 141, 12, 8)])
me_text_004.update()
me_text_001 = bpy.data.meshes.new('Text.001')
me_text_001.from_pydata([(-0.04496, -0.4094, -0.07492), (-0.04496, -0.3669, -0.07492), (0.007552, -0.4094, -0.07492), (0.007552, -0.3669, -0.07492), (-0.04496, -0.4094, -0.0002572), (-0.04496, -0.4094, 0.07508), (-0.04496, -0.3669, -0.0002572), (-0.04496, -0.3669, 0.07508), (0.007552, -0.4094, -0.0002572), (0.007552, -0.4094, 0.07508), (0.007552, -0.3669, 0.07508), (-0.04496, -0.3167, -0.07492), (-0.04496, -0.2665, -0.07492), (0.007552, -0.3167, -0.07492), (0.007552, -0.2665, -0.07492), (-0.04496, -0.3167, -0.0002572), (-0.04496, -0.3167, 0.07508), (-0.04496, -0.2665, -0.0002572), (-0.04496, -0.2665, 0.07508), (0.007552, -0.3167, 0.07508), (0.007552, -0.2665, 0.07508), (-0.04496, -0.2163, -0.07492), (-0.04496, -0.166, -0.07492), (0.007552, -0.2163, -0.07492), (0.007552, -0.166, -0.07492), (-0.04496, -0.2163, -0.0002572), (-0.04496, -0.2163, 0.07508), (-0.04496, -0.166, -0.0002572), (-0.04496, -0.166, 0.07508), (0.007552, -0.2163, 0.07508), (0.007552, -0.166, 0.07508), (-0.04496, -0.1158, -0.07492), (-0.04496, -0.0656, -0.07492), (0.007552, -0.1158, -0.07492), (0.007552, -0.0656, -0.07492), (-0.04496, -0.1158, -0.0002572), (-0.04496, -0.1158, 0.07508), (-0.04496, -0.0656, -0.0002572), (-0.04496, -0.0656, 0.07508), (0.007552, -0.1158, 0.07508), (0.007552, -0.0656, 0.07508), (0.05777, -0.4094, -0.07492), (0.05777, -0.3669, -0.07492), (0.08464, -0.4094, -0.07492), (0.08464, -0.3669, -0.07492), (0.05777, -0.4094, -0.0002572), (0.05777, -0.4094, 0.07508), (0.05777, -0.3669, 0.07508), (0.08464, -0.4094, -0.0002572), (0.08464, -0.4094, 0.07508), (0.08464, -0.3669, -0.0002572), (0.08464, -0.3669, 0.07508), (0.05777, -0.3167, -0.07492), (0.05777, -0.2665, -0.07492), (0.08464, -0.3167, -0.07492), (0.08464, -0.2665, -0.07492), (0.05777, -0.3167, 0.07508), (0.05777, -0.2665, 0.07508), (0.08464, -0.3167, -0.0002572), (0.08464, -0.3167, 0.07508), (0.08464, -0.2665, -0.0002572), (0.08464, -0.2665, 0.07508), (0.05777, -0.2163, -0.07492), (0.05777, -0.166, -0.07492), (0.08464, -0.2163, -0.07492), (0.08464, -0.166, -0.07492), (0.05777, -0.2163, 0.07508), (0.05777, -0.166, 0.07508), (0.08464, -0.2163, -0.0002572), (0.08464, -0.2163, 0.07508), (0.08464, -0.166, -0.0002572), (0.08464, -0.166, 0.07508), (0.05777, -0.1158, -0.07492), (0.05777, -0.0656, -0.07492), (0.08464, -0.1158, -0.07492), (0.08464, -0.0656, -0.07492), (0.05777, -0.1158, 0.07508), (0.05777, -0.0656, 0.07508), (0.08464, -0.1158, -0.0002572), (0.08464, -0.1158, 0.07508), (0.08464, -0.0656, -0.0002572), (0.08464, -0.0656, 0.07508), (-0.1842, 0.1943, -0.07492), (-0.2084, 0.2201, -0.07492), (-0.1839, 0.1939, -0.0002572), (-0.1842, 0.1943, 0.07508), (-0.2084, 0.2201, -0.0002572), (-0.2084, 0.2201, 0.07508), (-0.1233, 0.1292, -0.07492), (-0.1024, 0.146, -0.07492), (-0.1233, 0.1292, -0.0002572), (-0.1233, 0.1292, 0.07508), (-0.1012, 0.1469, -0.0002572), (-0.1024, 0.146, 0.07508), (-0.04496, -0.01538, -0.07492), (-0.04496, 0.03484, -0.07492), (0.007552, -0.01538, -0.07492), (0.007552, 0.03484, -0.07492), (-0.04496, -0.01538, -0.0002572), (-0.04496, -0.01538, 0.07508), (-0.04496, 0.03484, -0.0002572), (-0.04496, 0.03484, 0.07508), (0.007552, -0.01538, 0.07508), (0.007552, 0.03484, 0.07508), (-0.04496, 0.08507, -0.07492), (-0.04496, 0.1353, -0.07492), (0.007552, 0.08507, -0.07492), (0.007552, 0.1353, -0.07492), (-0.04496, 0.08507, -0.0002572), (-0.04496, 0.08507, 0.07508), (-0.04496, 0.1353, -0.0002572), (-0.04496, 0.1353, 0.07508), (0.007552, 0.08507, 0.07508), (0.007552, 0.1353, 0.07508), (-0.1607, 0.1692, -0.07492), (-0.1603, 0.2576, -0.07492), (-0.07745, 0.166, -0.07492), (-0.09289, 0.2357, -0.07492), (-0.1603, 0.1688, -0.0002572), (-0.1607, 0.1692, 0.07508), (-0.1622, 0.2561, -0.0002572), (-0.1603, 0.2576, 0.07508), (-0.07612, 0.1671, -0.0002572), (-0.07745, 0.166, 0.07508), (-0.09289, 0.2357, 0.07508), (-0.1355, 0.2769, -0.07492), (-0.104, 0.3014, -0.07492), (-0.07872, 0.3211, -0.07492), (-0.1371, 0.2757, -0.0002572), (-0.1355, 0.2769, 0.07508), (-0.1048, 0.3008, -0.0002572), (-0.104, 0.3014, 0.07508), (-0.0797, 0.3203, -0.0002572), (-0.07872, 0.3211, 0.07508), (-0.04496, 0.1921, -0.07492), (-0.04267, 0.2357, -0.07492), (0.007552, 0.1855, -0.07492), (0.007552, 0.2357, -0.07492), (-0.04496, 0.1921, -0.0002572), (-0.04496, 0.1921, 0.07508), (-0.04267, 0.2357, 0.07508), (0.007552, 0.1855, 0.07508), (0.007552, 0.2357, 0.07508), (-0.04267, 0.286, -0.07492), (-0.0556, 0.3391, -0.07492), (0.007552, 0.286, -0.07492), (0.007552, 0.3391, -0.07492), (-0.04267, 0.286, 0.07508), (-0.0556, 0.3391, -0.0002572), (-0.0556, 0.3391, 0.07508), (0.007552, 0.286, 0.07508), (0.007552, 0.3391, -0.0002572), (0.007552, 0.3391, 0.07508), (0.05777, -0.01538, -0.07492), (0.05777, 0.03484, -0.07492), (0.08464, -0.01538, -0.07492), (0.08464, 0.03484, -0.07492), (0.05777, -0.01538, 0.07508), (0.05777, 0.03484, 0.07508), (0.08464, -0.01538, -0.0002572), (0.08464, -0.01538, 0.07508), (0.08464, 0.03484, -0.0002572), (0.08464, 0.03484, 0.07508), (0.05777, 0.08507, -0.07492), (0.05777, 0.1353, -0.07492), (0.08464, 0.08507, -0.07492), (0.08464, 0.1353, -0.07492), (0.05777, 0.08507, 0.07508), (0.05777, 0.1353, 0.07508), (0.08464, 0.08507, -0.0002572), (0.08464, 0.08507, 0.07508), (0.08464, 0.1353, -0.0002572), (0.08464, 0.1353, 0.07508), (0.05777, 0.1855, -0.07492), (0.05777, 0.2357, -0.07492), (0.08464, 0.1855, -0.07492), (0.08464, 0.2357, -0.07492), (0.05777, 0.1855, 0.07508), (0.05777, 0.2357, 0.07508), (0.08464, 0.1855, -0.0002572), (0.08464, 0.1855, 0.07508), (0.08464, 0.2357, -0.0002572), (0.08464, 0.2357, 0.07508), (0.05777, 0.286, -0.07492), (0.05777, 0.3391, -0.07492), (0.08464, 0.286, -0.07492), (0.08464, 0.3391, -0.07492), (0.05777, 0.286, 0.07508), (0.05777, 0.3391, -0.0002572), (0.05777, 0.3391, 0.07508), (0.08464, 0.286, -0.0002572), (0.08464, 0.286, 0.07508), (0.08464, 0.3391, -0.0002572), (0.08464, 0.3391, 0.07508)], [], [(0, 1, 3, 2), (4, 5, 7, 6), (4, 8, 9, 5), (9, 10, 7, 5), (11, 12, 14, 13), (15, 16, 18, 17), (19, 20, 18, 16), (1, 11, 13, 3), (6, 7, 16, 15), (10, 19, 16, 7), (0, 4, 6, 1), (0, 2, 8, 4), (11, 15, 17, 12), (1, 6, 15, 11), (21, 22, 24, 23), (25, 26, 28, 27), (29, 30, 28, 26), (31, 32, 34, 33), (35, 36, 38, 37), (39, 40, 38, 36), (22, 31, 33, 24), (27, 28, 36, 35), (30, 39, 36, 28), (21, 25, 27, 22), (31, 35, 37, 32), (22, 27, 35, 31), (12, 21, 23, 14), (17, 18, 26, 25), (20, 29, 26, 18), (12, 17, 25, 21), (41, 42, 44, 43), (50, 51, 49, 48), (45, 48, 49, 46), (49, 51, 47, 46), (52, 53, 55, 54), (60, 61, 59, 58), (59, 61, 57, 56), (42, 52, 54, 44), (58, 59, 51, 50), (51, 59, 56, 47), (44, 50, 48, 43), (41, 43, 48, 45), (55, 60, 58, 54), (54, 58, 50, 44), (62, 63, 65, 64), (70, 71, 69, 68), (69, 71, 67, 66), (72, 73, 75, 74), (80, 81, 79, 78), (79, 81, 77, 76), (63, 72, 74, 65), (78, 79, 71, 70), (71, 79, 76, 67), (65, 70, 68, 64), (75, 80, 78, 74), (74, 78, 70, 65), (53, 62, 64, 55), (68, 69, 61, 60), (61, 69, 66, 57), (64, 68, 60, 55), (2, 3, 42, 41), (8, 45, 46, 9), (46, 47, 10, 9), (13, 14, 53, 52), (56, 57, 20, 19), (2, 41, 45, 8), (3, 13, 52, 42), (47, 56, 19, 10), (23, 24, 63, 62), (66, 67, 30, 29), (33, 34, 73, 72), (76, 77, 40, 39), (24, 33, 72, 63), (67, 76, 39, 30), (14, 23, 62, 53), (57, 66, 29, 20), (84, 85, 87, 86), (82, 84, 86, 83), (90, 92, 93, 91), (94, 95, 97, 96), (98, 99, 101, 100), (102, 103, 101, 99), (104, 105, 107, 106), (108, 109, 111, 110), (112, 113, 111, 109), (95, 104, 106, 97), (100, 101, 109, 108), (103, 112, 109, 101), (88, 89, 92, 90), (94, 98, 100, 95), (104, 108, 110, 105), (95, 100, 108, 104), (114, 115, 117, 116), (123, 124, 121, 119), (130, 131, 133, 132), (129, 131, 130, 128), (134, 135, 137, 136), (141, 142, 140, 139), (143, 144, 146, 145), (149, 152, 151, 148), (150, 152, 149, 147), (116, 117, 135, 134), (122, 138, 139, 123), (139, 140, 124, 123), (126, 127, 144, 143), (133, 149, 148, 132), (147, 149, 133, 131), (115, 125, 126, 117), (135, 143, 145, 137), (120, 121, 129, 128), (124, 131, 129, 121), (142, 150, 147, 140), (126, 130, 132, 127), (128, 130, 126, 125), (148, 151, 146, 144), (115, 120, 128, 125), (116, 134, 138, 122), (132, 148, 144, 127), (117, 126, 143, 135), (140, 147, 131, 124), (82, 83, 115, 114), (84, 118, 119, 85), (87, 121, 120, 86), (119, 121, 87, 85), (82, 114, 118, 84), (86, 120, 115, 83), (88, 114, 116, 89), (105, 134, 136, 107), (90, 91, 119, 118), (122, 123, 93, 92), (93, 123, 119, 91), (110, 111, 139, 138), (113, 141, 139, 111), (88, 90, 118, 114), (116, 122, 92, 89), (105, 110, 138, 134), (153, 154, 156, 155), (161, 162, 160, 159), (160, 162, 158, 157), (163, 164, 166, 165), (171, 172, 170, 169), (170, 172, 168, 167), (154, 163, 165, 156), (169, 170, 162, 161), (162, 170, 167, 158), (156, 161, 159, 155), (166, 171, 169, 165), (165, 169, 161, 156), (173, 174, 176, 175), (181, 182, 180, 179), (180, 182, 178, 177), (183, 184, 186, 185), (192, 193, 191, 190), (189, 193, 192, 188), (191, 193, 189, 187), (174, 183, 185, 176), (190, 191, 182, 181), (182, 191, 187, 178), (176, 181, 179, 175), (186, 192, 190, 185), (188, 192, 186, 184), (185, 190, 181, 176), (164, 173, 175, 166), (179, 180, 172, 171), (172, 180, 177, 168), (175, 179, 171, 166), (96, 97, 154, 153), (157, 158, 103, 102), (106, 107, 164, 163), (167, 168, 113, 112), (97, 106, 163, 154), (158, 167, 112, 103), (136, 137, 174, 173), (177, 178, 142, 141), (145, 146, 184, 183), (152, 189, 188, 151), (187, 189, 152, 150), (151, 188, 184, 146), (137, 145, 183, 174), (178, 187, 150, 142), (107, 136, 173, 164), (168, 177, 141, 113), (32, 94, 96, 34), (37, 38, 99, 98), (40, 102, 99, 38), (32, 37, 98, 94), (73, 153, 155, 75), (159, 160, 81, 80), (81, 160, 157, 77), (155, 159, 80, 75), (34, 96, 153, 73), (77, 157, 102, 40)])
me_text_001.update()
me_text = bpy.data.meshes.new('Text')
me_text.from_pydata([(-0.1977, -0.3506, -0.07492), (-0.2187, -0.3299, -0.07492), (-0.1976, -0.3506, -0.0002515), (-0.1977, -0.3506, 0.07508), (-0.2215, -0.3253, -0.0002515), (-0.2187, -0.3299, 0.07508), (-0.239, -0.2763, -0.07492), (-0.2427, -0.2219, -0.07492), (-0.2399, -0.2721, -0.0002515), (-0.239, -0.2763, 0.07508), (-0.2428, -0.2212, -0.0002515), (-0.2427, -0.2219, 0.07508), (-0.2419, -0.1707, -0.07492), (-0.2414, -0.1205, -0.07492), (-0.2419, -0.1709, -0.0002515), (-0.2419, -0.1707, 0.07508), (-0.2414, -0.1207, -0.0002515), (-0.2414, -0.1205, 0.07508), (-0.2409, -0.07023, -0.07492), (-0.2404, -0.01992, -0.07492), (-0.2409, -0.07047, -0.0002515), (-0.2409, -0.07023, 0.07508), (-0.2404, -0.02025, -0.0002515), (-0.2404, -0.01992, 0.07508), (-0.174, -0.3733, -0.07492), (-0.1686, -0.3216, -0.07492), (-0.1222, -0.3886, -0.07492), (-0.1184, -0.3216, -0.07492), (-0.174, -0.3733, -0.0002515), (-0.174, -0.3733, 0.07508), (-0.1686, -0.3216, 0.07508), (-0.119, -0.3891, -0.0002515), (-0.1222, -0.3886, 0.07508), (-0.1184, -0.3216, 0.07508), (-0.1686, -0.2714, -0.07492), (-0.1686, -0.2211, -0.07492), (-0.1053, -0.2721, -0.07492), (-0.1122, -0.22, -0.07492), (-0.1686, -0.2714, 0.07508), (-0.1686, -0.2211, 0.07508), (-0.1053, -0.2721, -0.0002515), (-0.1053, -0.2721, 0.07508), (-0.1121, -0.2213, -0.0002515), (-0.1122, -0.22, 0.07508), (-0.06872, -0.3899, -0.07492), (-0.06819, -0.3216, -0.07492), (-0.01798, -0.3903, -0.07492), (-0.01797, -0.3216, -0.07492), (-0.0682, -0.39, -0.0002515), (-0.06872, -0.3899, 0.07508), (-0.06819, -0.3216, 0.07508), (-0.01797, -0.3903, -0.0002515), (-0.01798, -0.3903, 0.07508), (-0.01797, -0.3216, 0.07508), (-0.068, -0.2733, -0.07492), (-0.01797, -0.2732, -0.07492), (-0.0682, -0.2733, -0.0002515), (-0.068, -0.2733, 0.07508), (-0.01797, -0.2732, -0.0002515), (-0.01797, -0.2732, 0.07508), (-0.1686, -0.1709, -0.07492), (-0.1686, -0.1207, -0.07492), (-0.11, -0.1711, -0.07492), (-0.1095, -0.1209, -0.07492), (-0.1686, -0.1709, 0.07508), (-0.1686, -0.1207, 0.07508), (-0.11, -0.1709, -0.0002515), (-0.11, -0.1711, 0.07508), (-0.1095, -0.1207, -0.0002515), (-0.1095, -0.1209, 0.07508), (-0.1686, -0.07047, -0.07492), (-0.1686, -0.02025, -0.07492), (-0.1088, -0.05559, -0.07492), (-0.1184, -0.02025, -0.07492), (-0.1686, -0.07047, 0.07508), (-0.1686, -0.02025, 0.07508), (-0.1088, -0.05559, -0.0002515), (-0.1088, -0.05559, 0.07508), (-0.1184, -0.02025, 0.07508), (-0.06819, -0.05559, -0.07492), (-0.06819, -0.02025, -0.07492), (-0.01797, -0.05559, -0.07492), (-0.01797, -0.02025, -0.07492), (-0.06819, -0.05559, -0.0002515), (-0.06819, -0.05559, 0.07508), (-0.06819, -0.02025, 0.07508), (-0.01797, -0.05559, -0.0002515), (-0.01797, -0.05559, 0.07508), (-0.01797, -0.02025, 0.07508), (0.03265, -0.39, -0.07492), (0.03226, -0.3216, -0.07492), (0.08345, -0.3894, -0.07492), (0.08248, -0.3216, -0.07492), (0.03226, -0.39, -0.0002515), (0.03265, -0.39, 0.07508), (0.03226, -0.3216, 0.07508), (0.0825, -0.3894, -0.0002515), (0.08345, -0.3894, 0.07508), (0.08248, -0.3216, 0.07508), (0.03226, -0.2732, -0.07492), (0.1037, -0.2732, -0.07492), (0.03226, -0.2732, -0.0002515), (0.03226, -0.2732, 0.07508), (0.1037, -0.2732, -0.0002515), (0.1037, -0.2732, 0.07508), (0.1383, -0.3868, -0.07492), (0.1327, -0.3216, -0.07492), (0.1801, -0.3677, -0.07492), (0.2058, -0.3425, -0.07492), (0.1383, -0.3868, -0.0002515), (0.1383, -0.3868, 0.07508), (0.1327, -0.3216, 0.07508), (0.1831, -0.3655, -0.0002515), (0.1801, -0.3677, 0.07508), (0.205, -0.3434, -0.0002515), (0.2058, -0.3425, 0.07508), (0.1103, -0.2636, -0.07492), (0.1176, -0.2194, -0.07492), (0.1829, -0.2714, -0.07492), (0.1829, -0.2211, -0.07492), (0.1119, -0.2593, -0.0002515), (0.1103, -0.2636, 0.07508), (0.1174, -0.2213, -0.0002515), (0.1176, -0.2194, 0.07508), (0.1829, -0.2714, 0.07508), (0.1829, -0.2211, 0.07508), (0.03226, -0.05559, -0.07492), (0.03226, -0.02025, -0.07492), (0.1011, -0.05559, -0.07492), (0.08248, -0.02025, -0.07492), (0.03226, -0.05559, -0.0002515), (0.03226, -0.05559, 0.07508), (0.03226, -0.02025, 0.07508), (0.1011, -0.05559, -0.0002515), (0.1011, -0.05559, 0.07508), (0.08248, -0.02025, 0.07508), (0.1173, -0.1715, -0.07492), (0.1138, -0.1234, -0.07492), (0.1829, -0.1709, -0.07492), (0.1829, -0.1207, -0.07492), (0.1172, -0.1709, -0.0002515), (0.1173, -0.1715, 0.07508), (0.1134, -0.1205, -0.0002515), (0.1138, -0.1234, 0.07508), (0.1829, -0.1709, 0.07508), (0.1829, -0.1207, 0.07508), (0.1057, -0.0783, -0.07492), (0.1327, -0.02025, -0.07492), (0.1829, -0.07047, -0.07492), (0.1829, -0.02025, -0.07492), (0.1083, -0.09216, -0.0002515), (0.1057, -0.0783, 0.07508), (0.1327, -0.02025, 0.07508), (0.1829, -0.07047, 0.07508), (0.1829, -0.02025, 0.07508), (0.2266, -0.3168, -0.07492), (0.2251, -0.3193, -0.0002515), (0.2266, -0.3168, 0.07508), (0.2421, -0.2756, -0.07492), (0.2475, -0.2223, -0.07492), (0.2429, -0.2722, -0.0002515), (0.2421, -0.2756, 0.07508), (0.2476, -0.2212, -0.0002515), (0.2475, -0.2223, 0.07508), (0.2485, -0.1708, -0.07492), (0.2467, -0.1189, -0.07492), (0.2485, -0.1709, -0.0002515), (0.2485, -0.1708, 0.07508), (0.2469, -0.1206, -0.0002515), (0.2467, -0.1189, 0.07508), (0.2391, -0.06703, -0.07492), (0.2245, -0.0167, -0.07492), (0.2397, -0.0701, -0.0002515), (0.2391, -0.06703, 0.07508), (0.2256, -0.01929, -0.0002515), (0.2245, -0.0167, 0.07508), (-0.2395, 0.03045, -0.07492), (-0.2383, 0.08085, -0.07492), (-0.2395, 0.02997, -0.0002515), (-0.2395, 0.03045, 0.07508), (-0.2383, 0.08019, -0.0002515), (-0.2383, 0.08085, 0.07508), (-0.2365, 0.1313, -0.07492), (-0.2343, 0.1817, -0.07492), (-0.2366, 0.1304, -0.0002515), (-0.2365, 0.1313, 0.07508), (-0.2343, 0.1806, -0.0002515), (-0.2343, 0.1817, 0.07508), (-0.2315, 0.232, -0.07492), (-0.2285, 0.2844, -0.07492), (-0.2316, 0.2309, -0.0002515), (-0.2315, 0.232, 0.07508), (-0.2291, 0.2816, -0.0002515), (-0.2285, 0.2844, 0.07508), (-0.2152, 0.3312, -0.07492), (-0.2152, 0.3312, -0.0002515), (-0.2152, 0.3312, 0.07508), (-0.1686, 0.02997, -0.07492), (-0.1686, 0.08019, -0.07492), (-0.1184, 0.02997, -0.07492), (-0.1059, 0.06045, -0.07492), (-0.1686, 0.02997, 0.07508), (-0.1686, 0.08019, 0.07508), (-0.1184, 0.02997, 0.07508), (-0.1059, 0.06045, -0.0002515), (-0.1059, 0.06045, 0.07508), (-0.1686, 0.1304, -0.07492), (-0.1686, 0.1806, -0.07492), (-0.1041, 0.1299, -0.07492), (-0.1027, 0.1799, -0.07492), (-0.1686, 0.1304, 0.07508), (-0.1686, 0.1806, 0.07508), (-0.1041, 0.1304, -0.0002515), (-0.1041, 0.1299, 0.07508), (-0.1026, 0.1806, -0.0002515), (-0.1027, 0.1799, 0.07508), (-0.06819, 0.02997, -0.07492), (-0.06821, 0.0606, -0.07492), (-0.01797, 0.02997, -0.07492), (-0.01799, 0.06128, -0.07492), (-0.06819, 0.02997, 0.07508), (-0.06819, 0.0606, -0.0002515), (-0.06821, 0.0606, 0.07508), (-0.01797, 0.02997, 0.07508), (-0.01797, 0.06128, -0.0002515), (-0.01799, 0.06128, 0.07508), (-0.1686, 0.2309, -0.07492), (-0.1686, 0.2811, -0.07492), (-0.1011, 0.2294, -0.07492), (-0.09684, 0.2721, -0.07492), (-0.1686, 0.2309, 0.07508), (-0.1686, 0.2811, 0.07508), (-0.101, 0.2309, -0.0002515), (-0.1011, 0.2294, 0.07508), (-0.09684, 0.2721, -0.0002515), (-0.09684, 0.2721, 0.07508), (-0.1905, 0.355, -0.07492), (-0.1647, 0.3754, -0.07492), (-0.1184, 0.3313, -0.07492), (-0.1222, 0.3896, -0.07492), (-0.1914, 0.3543, -0.0002515), (-0.1905, 0.355, 0.07508), (-0.1705, 0.3721, -0.0002515), (-0.1647, 0.3754, 0.07508), (-0.1184, 0.3313, 0.07508), (-0.1191, 0.3903, -0.0002515), (-0.1222, 0.3896, 0.07508), (-0.06663, 0.2775, -0.07492), (-0.01784, 0.279, -0.07492), (-0.06841, 0.2773, -0.0002515), (-0.06663, 0.2775, 0.07508), (-0.01797, 0.279, -0.0002515), (-0.01784, 0.279, 0.07508), (-0.06819, 0.3313, -0.07492), (-0.0691, 0.393, -0.07492), (-0.01797, 0.3313, -0.07492), (-0.01827, 0.3935, -0.07492), (-0.06819, 0.3313, 0.07508), (-0.06822, 0.393, -0.0002515), (-0.0691, 0.393, 0.07508), (-0.01797, 0.3313, 0.07508), (-0.01797, 0.3935, -0.0002515), (-0.01827, 0.3935, 0.07508), (0.03226, 0.02997, -0.07492), (0.03226, 0.0615, -0.07492), (0.08248, 0.02997, -0.07492), (0.08251, 0.06109, -0.07492), (0.03226, 0.02997, 0.07508), (0.03226, 0.0615, -0.0002515), (0.03226, 0.0615, 0.07508), (0.08248, 0.02997, 0.07508), (0.08248, 0.06109, -0.0002515), (0.08251, 0.06109, 0.07508), (0.09818, 0.1668, -0.07492), (0.09818, 0.1668, -0.0002515), (0.09818, 0.1668, 0.07508), (0.1453, 0.05875, -0.07492), (0.1248, 0.06264, -0.07492), (0.1894, 0.04365, -0.07492), (0.1571, 0.05486, -0.0002515), (0.1453, 0.05875, 0.07508), (0.1325, 0.0614, -0.0002515), (0.1248, 0.06264, 0.07508), (0.1894, 0.04365, -0.0002515), (0.1894, 0.04365, 0.07508), (0.1327, 0.1668, -0.07492), (0.1829, 0.1668, -0.07492), (0.1327, 0.1668, -0.0002515), (0.1327, 0.1668, 0.07508), (0.1829, 0.1668, -0.0002515), (0.1829, 0.1668, 0.07508), (0.0318, 0.2778, -0.07492), (0.09818, 0.2309, -0.07492), (0.09818, 0.275, -0.07492), (0.03226, 0.2777, -0.0002515), (0.0318, 0.2778, 0.07508), (0.09818, 0.2309, -0.0002515), (0.09818, 0.2309, 0.07508), (0.09818, 0.275, -0.0002515), (0.09818, 0.275, 0.07508), (0.03226, 0.3313, -0.07492), (0.03239, 0.394, -0.07492), (0.08248, 0.3313, -0.07492), (0.08334, 0.393, -0.07492), (0.03226, 0.3313, 0.07508), (0.03226, 0.394, -0.0002515), (0.03239, 0.394, 0.07508), (0.08248, 0.3313, 0.07508), (0.0825, 0.3931, -0.0002515), (0.08334, 0.393, 0.07508), (0.1327, 0.2309, -0.07492), (0.1327, 0.2811, -0.07492), (0.1829, 0.2309, -0.07492), (0.1829, 0.2811, -0.07492), (0.1327, 0.2309, 0.07508), (0.1327, 0.2811, 0.07508), (0.1829, 0.2309, 0.07508), (0.1829, 0.2811, 0.07508), (0.1327, 0.3313, -0.07492), (0.1376, 0.3889, -0.07492), (0.2005, 0.3456, -0.07492), (0.1733, 0.371, -0.07492), (0.1327, 0.3313, 0.07508), (0.1347, 0.3897, -0.0002515), (0.1376, 0.3889, 0.07508), (0.1999, 0.3462, -0.0002515), (0.2005, 0.3456, 0.07508), (0.1752, 0.3697, -0.0002515), (0.1733, 0.371, 0.07508), (0.2116, 0.009007, -0.07492), (0.2111, 0.009806, -0.0002515), (0.2116, 0.009007, 0.07508), (0.2297, 0.1668, -0.07492), (0.2297, 0.1668, -0.0002515), (0.2297, 0.1668, 0.07508), (0.2297, 0.2309, -0.07492), (0.2297, 0.2832, -0.07492), (0.2297, 0.2309, -0.0002515), (0.2297, 0.2309, 0.07508), (0.2297, 0.2831, -0.0002515), (0.2297, 0.2832, 0.07508), (0.2181, 0.3181, -0.07492), (0.2167, 0.3209, -0.0002515), (0.2181, 0.3181, 0.07508)], [], [(2, 3, 5, 4), (8, 9, 11, 10), (4, 5, 9, 8), (0, 2, 4, 1), (6, 8, 10, 7), (1, 4, 8, 6), (14, 15, 17, 16), (20, 21, 23, 22), (16, 17, 21, 20), (12, 14, 16, 13), (18, 20, 22, 19), (13, 16, 20, 18), (24, 25, 27, 26), (28, 31, 32, 29), (32, 33, 30, 29), (34, 35, 37, 36), (42, 43, 41, 40), (41, 43, 39, 38), (44, 45, 47, 46), (48, 51, 52, 49), (52, 53, 50, 49), (57, 59, 58, 56), (26, 27, 45, 44), (31, 48, 49, 32), (49, 50, 33, 32), (41, 57, 56, 40), (25, 34, 36, 27), (45, 54, 55, 47), (33, 41, 38, 30), (53, 59, 57, 50), (24, 26, 31, 28), (37, 42, 40, 36), (44, 46, 51, 48), (56, 58, 55, 54), (26, 44, 48, 31), (40, 56, 54, 36), (27, 36, 54, 45), (50, 57, 41, 33), (60, 61, 63, 62), (68, 69, 67, 66), (67, 69, 65, 64), (70, 71, 73, 72), (77, 78, 75, 74), (79, 80, 82, 81), (83, 86, 87, 84), (87, 88, 85, 84), (72, 73, 80, 79), (76, 83, 84, 77), (84, 85, 78, 77), (61, 70, 72, 63), (76, 77, 69, 68), (69, 77, 74, 65), (63, 68, 66, 62), (79, 81, 86, 83), (72, 76, 68, 63), (72, 79, 83, 76), (0, 1, 25, 24), (2, 28, 29, 3), (29, 30, 5, 3), (6, 7, 35, 34), (38, 39, 11, 9), (0, 24, 28, 2), (1, 6, 34, 25), (30, 38, 9, 5), (12, 13, 61, 60), (64, 65, 17, 15), (18, 19, 71, 70), (74, 75, 23, 21), (13, 18, 70, 61), (65, 74, 21, 17), (10, 11, 15, 14), (7, 10, 14, 12), (35, 60, 62, 37), (66, 67, 43, 42), (43, 67, 64, 39), (62, 66, 42, 37), (7, 12, 60, 35), (39, 64, 15, 11), (89, 90, 92, 91), (93, 96, 97, 94), (97, 98, 95, 94), (102, 104, 103, 101), (105, 106, 108, 107), (114, 115, 113, 112), (109, 112, 113, 110), (113, 115, 111, 110), (116, 117, 119, 118), (120, 121, 123, 122), (124, 125, 123, 121), (91, 92, 106, 105), (96, 109, 110, 97), (110, 111, 98, 97), (104, 121, 120, 103), (90, 99, 100, 92), (106, 116, 118, 108), (98, 104, 102, 95), (115, 124, 121, 111), (89, 91, 96, 93), (101, 103, 100, 99), (108, 114, 112, 107), (105, 107, 112, 109), (116, 120, 122, 117), (91, 105, 109, 96), (103, 120, 116, 100), (92, 100, 116, 106), (111, 121, 104, 98), (126, 127, 129, 128), (130, 133, 134, 131), (134, 135, 132, 131), (136, 137, 139, 138), (140, 141, 143, 142), (144, 145, 143, 141), (146, 147, 149, 148), (153, 154, 152, 151), (128, 129, 147, 146), (133, 150, 151, 134), (151, 152, 135, 134), (137, 146, 148, 139), (142, 143, 151, 150), (145, 153, 151, 143), (126, 128, 133, 130), (136, 140, 142, 137), (137, 142, 150, 146), (128, 146, 150, 133), (162, 163, 161, 160), (160, 161, 157, 156), (159, 162, 160, 158), (158, 160, 156, 155), (168, 169, 167, 166), (174, 175, 173, 172), (172, 173, 169, 168), (165, 168, 166, 164), (171, 174, 172, 170), (170, 172, 168, 165), (114, 156, 157, 115), (118, 119, 159, 158), (161, 163, 125, 124), (108, 155, 156, 114), (108, 118, 158, 155), (157, 161, 124, 115), (138, 139, 165, 164), (167, 169, 145, 144), (148, 149, 171, 170), (173, 175, 154, 153), (139, 148, 170, 165), (169, 173, 153, 145), (117, 136, 138, 119), (122, 123, 141, 140), (125, 144, 141, 123), (117, 122, 140, 136), (166, 167, 163, 162), (164, 166, 162, 159), (119, 138, 164, 159), (163, 167, 144, 125), (46, 47, 90, 89), (51, 93, 94, 52), (94, 95, 53, 52), (59, 102, 101, 58), (46, 89, 93, 51), (58, 101, 99, 55), (47, 55, 99, 90), (95, 102, 59, 53), (81, 82, 127, 126), (86, 130, 131, 87), (131, 132, 88, 87), (81, 126, 130, 86), (178, 179, 181, 180), (184, 185, 187, 186), (180, 181, 185, 184), (176, 178, 180, 177), (182, 184, 186, 183), (177, 180, 184, 182), (190, 191, 193, 192), (192, 193, 196, 195), (188, 190, 192, 189), (189, 192, 195, 194), (197, 198, 200, 199), (203, 205, 202, 201), (206, 207, 209, 208), (214, 215, 213, 212), (213, 215, 211, 210), (216, 217, 219, 218), (222, 225, 224, 221), (223, 225, 222, 220), (199, 200, 217, 216), (205, 222, 221, 204), (220, 222, 205, 203), (198, 206, 208, 200), (212, 213, 205, 204), (205, 213, 210, 202), (209, 214, 212, 208), (221, 224, 219, 217), (208, 212, 204, 200), (204, 221, 217, 200), (226, 227, 229, 228), (234, 235, 233, 232), (233, 235, 231, 230), (236, 237, 239, 238), (240, 241, 243, 242), (243, 246, 245, 242), (244, 246, 243, 241), (249, 251, 252, 250), (253, 254, 256, 255), (259, 262, 261, 258), (260, 262, 259, 257), (234, 249, 250, 235), (238, 239, 254, 253), (246, 259, 258, 245), (257, 259, 246, 244), (227, 236, 238, 229), (247, 253, 255, 248), (235, 244, 241, 231), (252, 260, 257, 250), (229, 234, 232, 228), (236, 240, 242, 237), (242, 245, 239, 237), (247, 248, 251, 249), (258, 261, 256, 254), (229, 247, 249, 234), (245, 258, 254, 239), (229, 238, 253, 247), (250, 257, 244, 235), (176, 177, 198, 197), (201, 202, 181, 179), (182, 183, 207, 206), (210, 211, 187, 185), (177, 182, 206, 198), (202, 210, 185, 181), (188, 189, 227, 226), (230, 231, 193, 191), (196, 241, 240, 195), (195, 240, 236, 194), (189, 194, 236, 227), (231, 241, 196, 193), (186, 187, 191, 190), (183, 186, 190, 188), (207, 226, 228, 209), (232, 233, 215, 214), (215, 233, 230, 211), (228, 232, 214, 209), (183, 188, 226, 207), (211, 230, 191, 187), (263, 264, 266, 265), (269, 272, 271, 268), (270, 272, 269, 267), (281, 282, 280, 279), (280, 284, 283, 279), (287, 289, 290, 288), (265, 266, 277, 276), (272, 282, 281, 271), (280, 282, 272, 270), (274, 287, 288, 275), (268, 271, 266, 264), (277, 281, 279, 276), (279, 283, 278, 276), (285, 286, 289, 287), (271, 281, 277, 266), (273, 285, 287, 274), (296, 297, 299, 298), (294, 298, 299, 295), (300, 301, 303, 302), (306, 309, 308, 305), (307, 309, 306, 304), (310, 311, 313, 312), (316, 317, 315, 314), (318, 319, 321, 320), (327, 328, 326, 325), (324, 328, 327, 323), (326, 328, 324, 322), (292, 293, 311, 310), (314, 315, 299, 297), (302, 303, 319, 318), (309, 324, 323, 308), (322, 324, 309, 307), (291, 300, 302, 293), (311, 318, 320, 313), (299, 307, 304, 295), (317, 326, 322, 315), (292, 296, 298, 293), (291, 293, 298, 294), (305, 308, 303, 301), (321, 327, 325, 320), (323, 327, 321, 319), (308, 323, 319, 303), (293, 302, 318, 311), (315, 322, 307, 299), (339, 340, 338, 337), (342, 343, 340, 339), (336, 339, 337, 335), (341, 342, 339, 336), (284, 331, 330, 283), (289, 333, 334, 290), (283, 330, 329, 278), (286, 332, 333, 289), (312, 313, 336, 335), (338, 340, 317, 316), (326, 343, 342, 325), (325, 342, 341, 320), (313, 320, 341, 336), (340, 343, 326, 317), (285, 310, 312, 286), (274, 275, 297, 296), (290, 316, 314, 288), (273, 274, 296, 292), (273, 292, 310, 285), (288, 314, 297, 275), (337, 338, 334, 333), (335, 337, 333, 332), (286, 312, 335, 332), (334, 338, 316, 290), (218, 219, 264, 263), (225, 269, 268, 224), (267, 269, 225, 223), (224, 268, 264, 219), (251, 294, 295, 252), (255, 256, 301, 300), (262, 306, 305, 261), (304, 306, 262, 260), (248, 291, 294, 251), (261, 305, 301, 256), (248, 255, 300, 291), (295, 304, 260, 252), (22, 23, 179, 178), (19, 22, 178, 176), (71, 197, 199, 73), (80, 216, 218, 82), (78, 203, 201, 75), (88, 223, 220, 85), (73, 199, 216, 80), (85, 220, 203, 78), (19, 176, 197, 71), (75, 201, 179, 23), (127, 263, 265, 129), (147, 276, 278, 149), (135, 270, 267, 132), (154, 284, 280, 152), (129, 265, 276, 147), (152, 280, 270, 135), (330, 331, 175, 174), (329, 330, 174, 171), (149, 278, 329, 171), (175, 331, 284, 154), (82, 218, 263, 127), (132, 267, 223, 88)])
me_text.update()
me_text_003 = bpy.data.meshes.new('Text.003')
me_text_003.from_pydata([(-0.2315, -0.3778, -0.07492), (-0.2319, -0.3149, -0.07492), (-0.2053, -0.3782, -0.07492), (-0.2051, -0.3149, -0.07492), (-0.2315, -0.3778, -0.0002523), (-0.2315, -0.3778, 0.07508), (-0.2319, -0.3149, -0.0002523), (-0.2319, -0.3149, 0.07508), (-0.2051, -0.3782, -0.0002523), (-0.2053, -0.3782, 0.07508), (-0.2051, -0.3149, 0.07508), (-0.2323, -0.2647, -0.07492), (-0.2327, -0.2145, -0.07492), (-0.2051, -0.2647, -0.07492), (-0.2051, -0.2145, -0.07492), (-0.2323, -0.2647, -0.0002523), (-0.2323, -0.2647, 0.07508), (-0.2327, -0.2145, -0.0002523), (-0.2327, -0.2145, 0.07508), (-0.2051, -0.2647, 0.07508), (-0.2051, -0.2145, 0.07508), (-0.1552, -0.379, -0.07492), (-0.1548, -0.3149, -0.07492), (-0.105, -0.3802, -0.07492), (-0.1046, -0.3149, -0.07492), (-0.1548, -0.379, -0.0002523), (-0.1552, -0.379, 0.07508), (-0.1548, -0.3149, 0.07508), (-0.1046, -0.3802, -0.0002523), (-0.105, -0.3802, 0.07508), (-0.1046, -0.3149, 0.07508), (-0.1548, -0.2647, -0.07492), (-0.1548, -0.2145, -0.07492), (-0.1038, -0.2638, -0.07492), (-0.1041, -0.2144, -0.07492), (-0.1548, -0.2647, 0.07508), (-0.1548, -0.2145, 0.07508), (-0.1038, -0.2638, -0.0002523), (-0.1038, -0.2638, 0.07508), (-0.1041, -0.2145, -0.0002523), (-0.1041, -0.2144, 0.07508), (-0.2331, -0.1643, -0.07492), (-0.2334, -0.1282, -0.07492), (-0.2051, -0.1643, -0.07492), (-0.2051, -0.128, -0.07492), (-0.2331, -0.1643, -0.0002523), (-0.2331, -0.1643, 0.07508), (-0.2334, -0.1282, -0.0002523), (-0.2334, -0.1282, 0.07508), (-0.2051, -0.1643, 0.07508), (-0.2051, -0.128, -0.0002523), (-0.2051, -0.128, 0.07508), (-0.1548, -0.1643, -0.07492), (-0.1549, -0.1276, -0.07492), (-0.1045, -0.1642, -0.07492), (-0.1048, -0.1273, -0.07492), (-0.1548, -0.1643, 0.07508), (-0.1548, -0.1276, -0.0002523), (-0.1549, -0.1276, 0.07508), (-0.1045, -0.1643, -0.0002523), (-0.1045, -0.1642, 0.07508), (-0.1048, -0.1273, -0.0002523), (-0.1048, -0.1273, 0.07508), (-0.1347, -0.03442, -0.07492), (-0.08463, -0.03979, -0.07492), (-0.1047, -0.03763, -0.07492), (-0.1347, -0.03442, -0.0002523), (-0.1347, -0.03442, 0.07508), (-0.08711, -0.03952, -0.0002523), (-0.08463, -0.03979, 0.07508), (-0.1122, -0.03683, -0.0002523), (-0.1047, -0.03763, 0.07508), (-0.05469, -0.3811, -0.07492), (-0.05439, -0.3149, -0.07492), (-0.004263, -0.3817, -0.07492), (-0.004164, -0.3149, -0.07492), (-0.05439, -0.3811, -0.0002523), (-0.05469, -0.3811, 0.07508), (-0.05439, -0.3149, 0.07508), (-0.004165, -0.3817, -0.0002523), (-0.004263, -0.3817, 0.07508), (-0.004164, -0.3149, 0.07508), (-0.05426, -0.2647, -0.07492), (-0.004168, -0.2646, -0.07492), (-0.05439, -0.2647, -0.0002523), (-0.05426, -0.2647, 0.07508), (-0.004164, -0.2646, -0.0002523), (-0.004168, -0.2646, 0.07508), (0.04625, -0.3816, -0.07492), (0.04606, -0.3149, -0.07492), (0.09764, -0.3808, -0.07492), (0.09628, -0.3149, -0.07492), (0.04606, -0.3816, -0.0002523), (0.04625, -0.3816, 0.07508), (0.04606, -0.3149, 0.07508), (0.09636, -0.3809, -0.0002523), (0.09764, -0.3808, 0.07508), (0.09628, -0.3149, 0.07508), (0.04591, -0.2646, -0.07492), (0.107, -0.2632, -0.07492), (0.107, -0.2145, -0.07492), (0.04606, -0.2646, -0.0002523), (0.04591, -0.2646, 0.07508), (0.107, -0.2632, -0.0002523), (0.107, -0.2632, 0.07508), (0.107, -0.2145, -0.0002523), (0.107, -0.2145, 0.07508), (-0.05461, -0.043, -0.07492), (-0.05439, -0.01359, -0.07492), (-0.004677, -0.04834, -0.07492), (-0.004164, -0.01359, -0.07492), (-0.05439, -0.04302, -0.0002523), (-0.05461, -0.043, 0.07508), (-0.05439, -0.01359, 0.07508), (-0.004164, -0.0484, -0.0002523), (-0.004677, -0.04834, 0.07508), (-0.004164, -0.01359, 0.07508), (0.107, -0.1643, -0.07492), (0.107, -0.114, -0.07492), (0.107, -0.1643, -0.0002523), (0.107, -0.1643, 0.07508), (0.107, -0.114, -0.0002523), (0.107, -0.114, 0.07508), (0.04526, -0.05368, -0.07492), (0.04606, -0.01359, -0.07492), (0.107, -0.06029, -0.07492), (0.09628, -0.01359, -0.07492), (0.04606, -0.05377, -0.0002523), (0.04526, -0.05368, 0.07508), (0.04606, -0.01359, 0.07508), (0.107, -0.06029, -0.0002523), (0.107, -0.06029, 0.07508), (0.09628, -0.01359, 0.07508), (0.1525, -0.3736, -0.07492), (0.1465, -0.3149, -0.07492), (0.1862, -0.3539, -0.07492), (0.2135, -0.3262, -0.07492), (0.1474, -0.3752, -0.0002523), (0.1525, -0.3736, 0.07508), (0.1465, -0.3149, 0.07508), (0.1875, -0.3529, -0.0002523), (0.1862, -0.3539, 0.07508), (0.2129, -0.327, -0.0002523), (0.2135, -0.3262, 0.07508), (0.1465, -0.2647, -0.07492), (0.1465, -0.2145, -0.07492), (0.1967, -0.2647, -0.07492), (0.1967, -0.2145, -0.07492), (0.1465, -0.2647, 0.07508), (0.1465, -0.2145, 0.07508), (0.1967, -0.2647, 0.07508), (0.1967, -0.2145, 0.07508), (0.2286, -0.2986, -0.07492), (0.2276, -0.301, -0.0002523), (0.2286, -0.2986, 0.07508), (0.2391, -0.2664, -0.07492), (0.2377, -0.2144, -0.07492), (0.2389, -0.2673, -0.0002523), (0.2391, -0.2664, 0.07508), (0.2378, -0.2145, -0.0002523), (0.2377, -0.2144, 0.07508), (0.1465, -0.1643, -0.07492), (0.1465, -0.114, -0.07492), (0.1967, -0.1643, -0.07492), (0.1967, -0.114, -0.07492), (0.1465, -0.1643, 0.07508), (0.1465, -0.114, 0.07508), (0.1967, -0.1643, 0.07508), (0.1967, -0.114, 0.07508), (0.1465, -0.06382, -0.07492), (0.1465, -0.01359, -0.07492), (0.1967, -0.06382, -0.07492), (0.218, 0.002748, -0.07492), (0.1465, -0.06382, 0.07508), (0.1465, -0.01359, 0.07508), (0.1967, -0.06382, 0.07508), (0.2166, 0.004499, -0.0002523), (0.218, 0.002748, 0.07508), (0.2375, -0.1642, -0.07492), (0.2375, -0.1141, -0.07492), (0.2375, -0.1643, -0.0002523), (0.2375, -0.1642, 0.07508), (0.2375, -0.114, -0.0002523), (0.2375, -0.1141, 0.07508), (0.2396, -0.06303, -0.07492), (0.2348, -0.02366, -0.07492), (0.2397, -0.06363, -0.0002523), (0.2396, -0.06303, 0.07508), (0.2336, -0.02067, -0.0002523), (0.2348, -0.02366, 0.07508), (-0.2518, 0.1764, -0.07492), (-0.2051, 0.1764, -0.07492), (-0.2518, 0.1764, -0.0002523), (-0.2518, 0.1764, 0.07508), (-0.2051, 0.1764, -0.0002523), (-0.2051, 0.1764, 0.07508), (-0.1347, 0.03663, -0.07492), (-0.1347, 0.07099, -0.07492), (-0.1046, 0.03663, -0.07492), (-0.1101, 0.08467, -0.07492), (-0.1347, 0.03663, -0.0002523), (-0.1347, 0.03663, 0.07508), (-0.1347, 0.07099, -0.0002523), (-0.1347, 0.07099, 0.07508), (-0.1046, 0.03663, 0.07508), (-0.1046, 0.08774, -0.0002523), (-0.1101, 0.08467, 0.07508), (-0.1548, 0.1764, -0.07492), (-0.1231, 0.1764, -0.07492), (-0.1548, 0.1764, -0.0002523), (-0.1548, 0.1764, 0.07508), (-0.1231, 0.1764, -0.0002523), (-0.1231, 0.1764, 0.07508), (-0.2518, 0.2375, -0.07492), (-0.2531, 0.2902, -0.07492), (-0.2051, 0.2375, -0.07492), (-0.2051, 0.2877, -0.07492), (-0.2518, 0.2375, -0.0002523), (-0.2518, 0.2375, 0.07508), (-0.2518, 0.2976, -0.0002523), (-0.2531, 0.2902, 0.07508), (-0.2051, 0.2375, 0.07508), (-0.2051, 0.2877, 0.07508), (-0.2416, 0.3264, -0.07492), (-0.2239, 0.3532, -0.07492), (-0.1973, 0.3794, -0.07492), (-0.2401, 0.3294, -0.0002523), (-0.2416, 0.3264, 0.07508), (-0.223, 0.3542, -0.0002523), (-0.2239, 0.3532, 0.07508), (-0.1995, 0.3778, -0.0002523), (-0.1973, 0.3794, 0.07508), (-0.1548, 0.2375, -0.07492), (-0.1548, 0.2877, -0.07492), (-0.1231, 0.2375, -0.07492), (-0.1231, 0.2809, -0.07492), (-0.1548, 0.2375, 0.07508), (-0.1548, 0.2877, 0.07508), (-0.1231, 0.2375, -0.0002523), (-0.1231, 0.2375, 0.07508), (-0.1231, 0.2809, -0.0002523), (-0.1231, 0.2809, 0.07508), (-0.1548, 0.338, -0.07492), (-0.1596, 0.3968, -0.07492), (-0.1046, 0.338, -0.07492), (-0.1051, 0.399, -0.07492), (-0.1548, 0.338, 0.07508), (-0.1604, 0.3966, -0.0002523), (-0.1596, 0.3968, 0.07508), (-0.1046, 0.338, 0.07508), (-0.1046, 0.3991, -0.0002523), (-0.1051, 0.399, 0.07508), (-0.05439, 0.03663, -0.07492), (-0.06636, 0.109, -0.07492), (-0.004164, 0.03663, -0.07492), (-0.004164, 0.08685, -0.07492), (-0.05439, 0.03663, 0.07508), (-0.07025, 0.1068, -0.0002523), (-0.06636, 0.109, 0.07508), (-0.004164, 0.03663, 0.07508), (-0.004164, 0.08685, 0.07508), (-0.04235, 0.1223, -0.07492), (-0.01087, 0.1398, -0.07492), (-0.04514, 0.1208, -0.0002523), (-0.04235, 0.1223, 0.07508), (-0.004164, 0.1435, -0.0002523), (-0.01087, 0.1398, 0.07508), (0.04606, 0.03663, -0.07492), (0.04606, 0.08685, -0.07492), (0.09049, 0.05825, -0.07492), (0.1062, 0.06706, -0.07492), (0.04606, 0.03663, 0.07508), (0.04606, 0.08685, 0.07508), (0.09049, 0.05825, -0.0002523), (0.09049, 0.05825, 0.07508), (0.1091, 0.06866, -0.0002523), (0.1062, 0.06706, 0.07508), (0.03065, 0.1629, -0.07492), (0.05396, 0.1758, -0.07492), (0.09628, 0.1371, -0.07492), (0.08285, 0.1919, -0.07492), (0.02517, 0.1598, -0.0002523), (0.03065, 0.1629, 0.07508), (0.05028, 0.1738, -0.0002523), (0.05396, 0.1758, 0.07508), (0.09628, 0.1371, 0.07508), (0.08285, 0.1919, -0.0002523), (0.08285, 0.1919, 0.07508), (-0.05439, 0.2809, -0.07492), (-0.004419, 0.2812, -0.07492), (-0.05439, 0.2809, -0.0002523), (-0.05439, 0.2809, 0.07508), (-0.004157, 0.2812, -0.0002523), (-0.004419, 0.2812, 0.07508), (-0.05439, 0.338, -0.07492), (-0.05439, 0.3988, -0.07492), (-0.004164, 0.338, -0.07492), (-0.003291, 0.3996, -0.07492), (-0.05439, 0.338, 0.07508), (-0.05439, 0.3988, -0.0002523), (-0.04936, 0.3988, 0.07508), (-0.004164, 0.338, 0.07508), (-0.00411, 0.3996, -0.0002523), (-0.00872, 0.3995, 0.07508), (0.0439, 0.2807, -0.07492), (0.08302, 0.2372, -0.07492), (0.08189, 0.2711, -0.07492), (0.04649, 0.2803, -0.0002523), (0.0439, 0.2807, 0.07508), (0.08301, 0.2375, -0.0002523), (0.08302, 0.2372, 0.07508), (0.08189, 0.2711, -0.0002523), (0.08189, 0.2711, 0.07508), (0.04606, 0.338, -0.07492), (0.04818, 0.3965, -0.07492), (0.09628, 0.338, -0.07492), (0.09939, 0.3893, -0.07492), (0.04606, 0.338, 0.07508), (0.04616, 0.3968, -0.0002523), (0.04818, 0.3965, 0.07508), (0.09628, 0.338, 0.07508), (0.09667, 0.3899, -0.0002523), (0.09939, 0.3893, 0.07508), (0.1528, 0.05128, -0.07492), (0.1513, 0.09233, -0.07492), (0.1922, 0.03114, -0.07492), (0.1777, 0.1071, -0.07492), (0.148, 0.05267, -0.0002523), (0.1528, 0.05128, 0.07508), (0.1465, 0.08967, -0.0002523), (0.1513, 0.09233, 0.07508), (0.1954, 0.02869, -0.0002523), (0.1922, 0.03114, 0.07508), (0.1789, 0.1079, -0.0002523), (0.1777, 0.1071, 0.07508), (0.1465, 0.1371, -0.07492), (0.1465, 0.1873, -0.07492), (0.2124, 0.1267, -0.07492), (0.2124, 0.1873, -0.07492), (0.1465, 0.1371, 0.07508), (0.1465, 0.1873, 0.07508), (0.2124, 0.1267, -0.0002523), (0.2124, 0.1267, 0.07508), (0.2124, 0.1873, -0.0002523), (0.2124, 0.1873, 0.07508), (0.1465, 0.2375, -0.07492), (0.1465, 0.2877, -0.07492), (0.2124, 0.2375, -0.07492), (0.2137, 0.2914, -0.07492), (0.1465, 0.2375, 0.07508), (0.1465, 0.2877, 0.07508), (0.2124, 0.2375, -0.0002523), (0.2124, 0.2375, 0.07508), (0.2124, 0.2993, -0.0002523), (0.2137, 0.2914, 0.07508), (0.1643, 0.3632, -0.07492), (0.1395, 0.3778, -0.07492), (0.1993, 0.3386, -0.07492), (0.168, 0.3607, -0.0002523), (0.1643, 0.3632, 0.07508), (0.1442, 0.3757, -0.0002523), (0.1395, 0.3778, 0.07508), (0.1993, 0.3386, -0.0002523), (0.1993, 0.3386, 0.07508)], [], [(0, 1, 3, 2), (4, 5, 7, 6), (4, 8, 9, 5), (9, 10, 7, 5), (11, 12, 14, 13), (15, 16, 18, 17), (19, 20, 18, 16), (21, 22, 24, 23), (25, 28, 29, 26), (29, 30, 27, 26), (31, 32, 34, 33), (39, 40, 38, 37), (38, 40, 36, 35), (2, 3, 22, 21), (8, 25, 26, 9), (26, 27, 10, 9), (13, 14, 32, 31), (35, 36, 20, 19), (1, 11, 13, 3), (22, 31, 33, 24), (6, 7, 16, 15), (10, 19, 16, 7), (30, 38, 35, 27), (0, 4, 6, 1), (0, 2, 8, 4), (11, 15, 17, 12), (21, 23, 28, 25), (34, 39, 37, 33), (1, 6, 15, 11), (2, 21, 25, 8), (3, 13, 31, 22), (27, 35, 19, 10), (41, 42, 44, 43), (45, 46, 48, 47), (48, 51, 50, 47), (49, 51, 48, 46), (52, 53, 55, 54), (61, 62, 60, 59), (58, 62, 61, 57), (60, 62, 58, 56), (68, 69, 71, 70), (66, 70, 71, 67), (43, 44, 53, 52), (51, 58, 57, 50), (56, 58, 51, 49), (41, 45, 47, 42), (47, 50, 44, 42), (55, 61, 59, 54), (57, 61, 55, 53), (64, 68, 70, 65), (63, 65, 70, 66), (50, 57, 53, 44), (12, 41, 43, 14), (32, 52, 54, 34), (17, 18, 46, 45), (20, 49, 46, 18), (59, 60, 40, 39), (40, 60, 56, 36), (12, 17, 45, 41), (54, 59, 39, 34), (14, 43, 52, 32), (36, 56, 49, 20), (72, 73, 75, 74), (76, 79, 80, 77), (80, 81, 78, 77), (85, 87, 86, 84), (88, 89, 91, 90), (92, 95, 96, 93), (96, 97, 94, 93), (103, 104, 106, 105), (102, 104, 103, 101), (74, 75, 89, 88), (79, 92, 93, 80), (93, 94, 81, 80), (87, 102, 101, 86), (73, 82, 83, 75), (89, 98, 99, 91), (81, 87, 85, 78), (97, 104, 102, 94), (72, 74, 79, 76), (84, 86, 83, 82), (88, 90, 95, 92), (99, 103, 105, 100), (101, 103, 99, 98), (74, 88, 92, 79), (86, 101, 98, 83), (75, 83, 98, 89), (94, 102, 87, 81), (107, 108, 110, 109), (111, 114, 115, 112), (115, 116, 113, 112), (119, 120, 122, 121), (123, 124, 126, 125), (127, 130, 131, 128), (131, 132, 129, 128), (109, 110, 124, 123), (114, 127, 128, 115), (128, 129, 116, 115), (121, 122, 131, 130), (107, 109, 114, 111), (117, 119, 121, 118), (123, 125, 130, 127), (118, 121, 130, 125), (109, 123, 127, 114), (133, 134, 136, 135), (142, 143, 141, 140), (137, 140, 141, 138), (141, 143, 139, 138), (144, 145, 147, 146), (150, 151, 149, 148), (159, 160, 158, 157), (142, 153, 154, 143), (146, 147, 156, 155), (158, 160, 151, 150), (134, 144, 146, 136), (143, 150, 148, 139), (157, 158, 154, 153), (136, 142, 140, 135), (133, 135, 140, 137), (156, 159, 157, 155), (155, 157, 153, 152), (136, 152, 153, 142), (136, 146, 155, 152), (154, 158, 150, 143), (161, 162, 164, 163), (167, 168, 166, 165), (169, 170, 172, 171), (175, 177, 174, 173), (182, 183, 181, 180), (188, 189, 187, 186), (163, 164, 179, 178), (181, 183, 168, 167), (171, 172, 185, 184), (177, 189, 188, 176), (187, 189, 177, 175), (162, 169, 171, 164), (168, 175, 173, 166), (186, 187, 183, 182), (179, 182, 180, 178), (185, 188, 186, 184), (184, 186, 182, 179), (176, 188, 185, 172), (164, 171, 184, 179), (183, 187, 175, 168), (90, 91, 134, 133), (95, 137, 138, 96), (138, 139, 97, 96), (99, 100, 145, 144), (148, 149, 106, 104), (90, 133, 137, 95), (91, 99, 144, 134), (139, 148, 104, 97), (117, 118, 162, 161), (165, 166, 122, 120), (125, 126, 170, 169), (173, 174, 132, 131), (118, 125, 169, 162), (166, 173, 131, 122), (105, 106, 120, 119), (100, 105, 119, 117), (145, 161, 163, 147), (151, 167, 165, 149), (180, 181, 160, 159), (178, 180, 159, 156), (147, 163, 178, 156), (160, 181, 167, 151), (100, 117, 161, 145), (149, 165, 120, 106), (23, 24, 73, 72), (28, 76, 77, 29), (77, 78, 30, 29), (38, 85, 84, 37), (23, 72, 76, 28), (37, 84, 82, 33), (24, 33, 82, 73), (78, 85, 38, 30), (64, 65, 108, 107), (68, 111, 112, 69), (112, 113, 71, 69), (64, 107, 111, 68), (192, 194, 195, 193), (196, 197, 199, 198), (200, 201, 203, 202), (203, 206, 205, 202), (204, 206, 203, 201), (209, 211, 212, 210), (194, 209, 210, 195), (190, 191, 194, 192), (196, 200, 202, 197), (202, 205, 199, 197), (207, 208, 211, 209), (191, 207, 209, 194), (213, 214, 216, 215), (217, 218, 220, 219), (221, 222, 220, 218), (228, 229, 231, 230), (227, 229, 228, 226), (232, 233, 235, 234), (240, 241, 239, 238), (239, 241, 237, 236), (242, 243, 245, 244), (248, 251, 250, 247), (249, 251, 248, 246), (215, 216, 233, 232), (236, 237, 222, 221), (224, 225, 243, 242), (231, 248, 247, 230), (246, 248, 231, 229), (214, 223, 224, 216), (233, 242, 244, 235), (219, 220, 227, 226), (222, 229, 227, 220), (241, 249, 246, 237), (213, 217, 219, 214), (224, 228, 230, 225), (226, 228, 224, 223), (235, 240, 238, 234), (247, 250, 245, 243), (214, 219, 226, 223), (230, 247, 243, 225), (216, 224, 242, 233), (237, 246, 229, 222), (190, 213, 215, 191), (207, 232, 234, 208), (192, 193, 218, 217), (195, 221, 218, 193), (238, 239, 212, 211), (212, 239, 236, 210), (190, 192, 217, 213), (234, 238, 211, 208), (191, 215, 232, 207), (210, 236, 221, 195), (252, 253, 255, 254), (259, 260, 258, 256), (264, 266, 265, 263), (267, 268, 270, 269), (275, 276, 274, 273), (274, 276, 272, 271), (277, 278, 280, 279), (281, 282, 284, 283), (284, 287, 286, 283), (285, 287, 284, 282), (254, 255, 268, 267), (271, 272, 260, 259), (266, 282, 281, 265), (253, 261, 262, 255), (268, 277, 279, 270), (257, 258, 264, 263), (260, 266, 264, 258), (276, 285, 282, 272), (263, 265, 262, 261), (270, 275, 273, 269), (277, 281, 283, 278), (283, 286, 280, 278), (253, 257, 263, 261), (265, 281, 277, 262), (255, 262, 277, 268), (272, 282, 266, 260), (290, 292, 293, 291), (294, 295, 297, 296), (300, 303, 302, 299), (301, 303, 300, 298), (309, 310, 312, 311), (307, 311, 312, 308), (313, 314, 316, 315), (319, 322, 321, 318), (320, 322, 319, 317), (292, 307, 308, 293), (296, 297, 314, 313), (303, 319, 318, 302), (317, 319, 303, 301), (288, 294, 296, 289), (304, 313, 315, 306), (293, 301, 298, 291), (312, 320, 317, 308), (288, 289, 292, 290), (299, 302, 297, 295), (305, 309, 311, 306), (304, 306, 311, 307), (318, 321, 316, 314), (289, 304, 307, 292), (302, 318, 314, 297), (289, 296, 313, 304), (308, 317, 301, 293), (328, 332, 331, 327), (329, 333, 334, 330), (335, 336, 338, 337), (343, 344, 342, 341), (342, 344, 340, 339), (324, 335, 337, 326), (341, 342, 334, 333), (334, 342, 339, 330), (327, 331, 325, 323), (324, 326, 333, 329), (338, 343, 341, 337), (337, 341, 333, 326), (345, 346, 348, 347), (353, 354, 352, 351), (352, 354, 350, 349), (360, 361, 359, 358), (359, 363, 362, 358), (346, 355, 357, 348), (362, 363, 354, 353), (354, 363, 359, 350), (348, 353, 351, 347), (356, 360, 358, 355), (358, 362, 357, 355), (357, 362, 353, 348), (274, 328, 327, 273), (275, 329, 330, 276), (279, 280, 336, 335), (339, 340, 287, 285), (273, 327, 323, 269), (270, 324, 329, 275), (270, 279, 335, 324), (330, 339, 285, 276), (305, 306, 346, 345), (349, 350, 312, 310), (315, 316, 356, 355), (322, 361, 360, 321), (359, 361, 322, 320), (321, 360, 356, 316), (306, 315, 355, 346), (350, 359, 320, 312), (286, 287, 310, 309), (280, 286, 309, 305), (336, 345, 347, 338), (351, 352, 344, 343), (344, 352, 349, 340), (347, 351, 343, 338), (280, 305, 345, 336), (340, 349, 310, 287), (198, 199, 253, 252), (206, 258, 257, 205), (256, 258, 206, 204), (205, 257, 253, 199), (240, 290, 291, 241), (244, 245, 295, 294), (251, 300, 299, 250), (298, 300, 251, 249), (235, 288, 290, 240), (250, 299, 295, 245), (235, 244, 294, 288), (291, 298, 249, 241), (63, 196, 198, 65), (66, 67, 201, 200), (71, 204, 201, 67), (63, 66, 200, 196), (108, 252, 254, 110), (124, 267, 269, 126), (116, 259, 256, 113), (132, 274, 271, 129), (110, 254, 267, 124), (129, 271, 259, 116), (170, 323, 325, 172), (331, 332, 177, 176), (177, 332, 328, 174), (325, 331, 176, 172), (126, 269, 323, 170), (174, 328, 274, 132), (65, 198, 252, 108), (113, 256, 204, 71)])
me_text_003.update()
me_text_002 = bpy.data.meshes.new('Text.002')
me_text_002.from_pydata([(-0.2313, -0.3949, -0.07491), (-0.2313, -0.3427, -0.07491), (-0.1616, -0.3949, -0.07491), (-0.1616, -0.3427, -0.07491), (-0.2313, -0.3949, -0.000247), (-0.2313, -0.3949, 0.07509), (-0.2313, -0.3427, -0.000247), (-0.2313, -0.3427, 0.07509), (-0.1616, -0.3949, -0.000247), (-0.1616, -0.3949, 0.07509), (-0.1616, -0.3427, 0.07509), (-0.2313, -0.2924, -0.07491), (-0.2313, -0.2422, -0.07491), (-0.1616, -0.2924, -0.07491), (-0.1616, -0.2422, -0.07491), (-0.2313, -0.2924, -0.000247), (-0.2313, -0.2924, 0.07509), (-0.2313, -0.2422, -0.000247), (-0.2313, -0.2422, 0.07509), (-0.1616, -0.2924, 0.07509), (-0.1616, -0.2422, 0.07509), (-0.2313, -0.1802, -0.07491), (-0.1981, -0.1569, -0.07491), (-0.1616, -0.192, -0.07491), (-0.1644, -0.1332, -0.07491), (-0.2313, -0.1802, -0.000247), (-0.2313, -0.1802, 0.07509), (-0.1995, -0.1579, -0.000247), (-0.1981, -0.1569, 0.07509), (-0.1616, -0.192, 0.07509), (-0.1638, -0.1328, -0.000247), (-0.1644, -0.1332, 0.07509), (-0.1384, -0.115, -0.07491), (-0.1387, -0.1152, -0.000247), (-0.1384, -0.115, 0.07509), (-0.1114, -0.3949, -0.07491), (-0.1114, -0.3427, -0.07491), (-0.06117, -0.3949, -0.07491), (-0.06117, -0.3427, -0.07491), (-0.1114, -0.3949, -0.000247), (-0.1114, -0.3949, 0.07509), (-0.1114, -0.3427, 0.07509), (-0.06117, -0.3949, -0.000247), (-0.06117, -0.3949, 0.07509), (-0.06117, -0.3427, 0.07509), (-0.09973, -0.2778, -0.07491), (-0.09973, -0.2392, -0.07491), (-0.06117, -0.2778, -0.07491), (-0.07848, -0.224, -0.07491), (-0.09973, -0.2778, -0.000247), (-0.09973, -0.2778, 0.07509), (-0.09973, -0.2392, -0.000247), (-0.09973, -0.2392, 0.07509), (-0.06117, -0.2778, -0.000247), (-0.06117, -0.2778, 0.07509), (-0.07752, -0.2233, -0.000247), (-0.07848, -0.224, 0.07509), (-0.01095, -0.3949, -0.07491), (-0.01095, -0.3427, -0.07491), (0.03928, -0.3949, -0.07491), (0.03928, -0.3427, -0.07491), (-0.01095, -0.3949, -0.000247), (-0.01095, -0.3949, 0.07509), (-0.01095, -0.3427, 0.07509), (0.03928, -0.3949, -0.000247), (0.03928, -0.3949, 0.07509), (0.03928, -0.3427, 0.07509), (-0.01095, -0.2778, -0.07491), (0.03928, -0.2778, -0.07491), (-0.01095, -0.2778, -0.000247), (-0.01095, -0.2778, 0.07509), (0.03928, -0.2778, -0.000247), (0.03928, -0.2778, 0.07509), (-0.1114, -0.192, -0.07491), (-0.1114, -0.1418, -0.07491), (-0.05304, -0.2059, -0.07491), (-0.06117, -0.1418, -0.07491), (-0.1114, -0.192, 0.07509), (-0.1114, -0.1418, 0.07509), (-0.05241, -0.2055, -0.000247), (-0.05304, -0.2059, 0.07509), (-0.06117, -0.1418, 0.07509), (-0.1162, -0.09941, -0.07491), (-0.07551, -0.07081, -0.07491), (-0.05079, -0.05346, -0.07491), (-0.1114, -0.096, -0.000247), (-0.1162, -0.09941, 0.07509), (-0.07779, -0.07241, -0.000247), (-0.07551, -0.07081, 0.07509), (-0.05268, -0.05478, -0.000247), (-0.05079, -0.05346, 0.07509), (-0.01919, -0.1818, -0.07491), (0.005355, -0.1644, -0.07491), (0.04484, -0.1363, -0.07491), (-0.01713, -0.1804, -0.000247), (-0.01919, -0.1818, 0.07509), (0.007986, -0.1625, -0.000247), (0.005355, -0.1644, 0.07509), (0.03928, -0.1402, -0.000247), (0.04484, -0.1363, 0.07509), (-0.01095, -0.09156, -0.07491), (-0.0168, -0.0296, -0.07491), (0.03928, -0.09156, -0.07491), (0.03928, -0.04134, -0.07491), (-0.01095, -0.09156, 0.07509), (-0.01691, -0.02967, -0.000247), (-0.0168, -0.0296, 0.07509), (0.03928, -0.09156, 0.07509), (0.03928, -0.04134, 0.07509), (0.0895, -0.3949, -0.07491), (0.0895, -0.3427, -0.07491), (0.1397, -0.3949, -0.07491), (0.1397, -0.3427, -0.07491), (0.0895, -0.3949, -0.000247), (0.0895, -0.3949, 0.07509), (0.0895, -0.3427, 0.07509), (0.1397, -0.3949, -0.000247), (0.1397, -0.3949, 0.07509), (0.1397, -0.3427, 0.07509), (0.0895, -0.2778, -0.07491), (0.1397, -0.2778, -0.07491), (0.0895, -0.2778, -0.000247), (0.0895, -0.2778, 0.07509), (0.1397, -0.2778, -0.000247), (0.1397, -0.2778, 0.07509), (0.201, -0.3949, -0.07491), (0.201, -0.3427, -0.07491), (0.201, -0.3949, -0.000247), (0.201, -0.3949, 0.07509), (0.201, -0.3427, -0.000247), (0.201, -0.3427, 0.07509), (0.201, -0.2778, -0.07491), (0.201, -0.2778, -0.000247), (0.201, -0.2778, 0.07509), (0.06795, -0.1198, -0.07491), (0.06838, -0.1195, -0.000247), (0.06795, -0.1198, 0.07509), (0.0938, -0.1014, -0.07491), (0.0895, -0.04134, -0.07491), (0.1272, -0.07763, -0.07491), (0.1522, -0.05987, -0.07491), (0.09349, -0.1016, -0.000247), (0.0938, -0.1014, 0.07509), (0.0895, -0.04134, 0.07509), (0.1288, -0.07653, -0.000247), (0.1272, -0.07763, 0.07509), (0.1539, -0.05866, -0.000247), (0.1522, -0.05987, 0.07509), (0.1865, -0.03544, -0.07491), (0.1892, -0.03355, -0.000247), (0.1865, -0.03544, 0.07509), (-0.2032, 0.05002, -0.07491), (-0.1595, 0.05703, -0.07491), (-0.2032, 0.05002, -0.000247), (-0.2032, 0.05002, 0.07509), (-0.1616, 0.05669, -0.000247), (-0.1595, 0.05703, 0.07509), (-0.2144, 0.1066, -0.07491), (-0.2251, 0.1564, -0.07491), (-0.1616, 0.1093, -0.07491), (-0.1616, 0.1595, -0.07491), (-0.215, 0.1093, -0.000247), (-0.2144, 0.1066, 0.07509), (-0.2256, 0.1594, -0.000247), (-0.2251, 0.1564, 0.07509), (-0.1616, 0.1093, 0.07509), (-0.1616, 0.1595, 0.07509), (-0.2324, 0.2095, -0.07491), (-0.2258, 0.2643, -0.07491), (-0.1616, 0.2098, -0.07491), (-0.1616, 0.26, -0.07491), (-0.2324, 0.2097, -0.000247), (-0.2324, 0.2095, 0.07509), (-0.2266, 0.2605, -0.000247), (-0.2258, 0.2643, 0.07509), (-0.1616, 0.2098, 0.07509), (-0.1616, 0.26, 0.07509), (-0.2093, 0.314, -0.07491), (-0.1877, 0.3363, -0.07491), (-0.1616, 0.3102, -0.07491), (-0.1689, 0.3558, -0.07491), (-0.2093, 0.314, -0.000247), (-0.2093, 0.314, 0.07509), (-0.1877, 0.3363, -0.000247), (-0.1877, 0.3363, 0.07509), (-0.1616, 0.3102, 0.07509), (-0.1652, 0.3581, -0.000247), (-0.1689, 0.3558, 0.07509), (-0.1099, 0.06498, -0.07491), (-0.07652, 0.07033, -0.07491), (-0.1114, 0.06474, -0.000247), (-0.1099, 0.06498, 0.07509), (-0.07652, 0.07033, -0.000247), (-0.07652, 0.07033, 0.07509), (-0.08487, 0.1162, -0.07491), (-0.09344, 0.1634, -0.07491), (-0.08153, 0.0979, -0.07491), (-0.08723, 0.1292, -0.000247), (-0.08487, 0.1162, 0.07509), (-0.09274, 0.1595, -0.000247), (-0.09344, 0.1634, 0.07509), (-0.08266, 0.1041, -0.000247), (-0.08153, 0.0979, 0.07509), (0.008877, -0.01157, -0.07491), (0.03316, 0.005483, -0.07491), (0.008201, -0.01204, -0.000247), (0.008877, -0.01157, 0.07509), (0.03928, 0.009776, -0.000247), (0.03316, 0.005483, 0.07509), (-0.1021, 0.2099, -0.07491), (-0.09432, 0.2599, -0.07491), (-0.06113, 0.2603, -0.07491), (-0.1021, 0.2112, -0.000247), (-0.1021, 0.2099, 0.07509), (-0.09432, 0.2599, -0.000247), (-0.09432, 0.2599, 0.07509), (-0.06117, 0.2603, -0.000247), (-0.06113, 0.2603, 0.07509), (-0.1114, 0.3102, -0.07491), (-0.1157, 0.3766, -0.07491), (-0.06117, 0.3102, -0.07491), (-0.06155, 0.3787, -0.07491), (-0.1114, 0.3102, 0.07509), (-0.1127, 0.3772, -0.000247), (-0.1157, 0.3766, 0.07509), (-0.06117, 0.3102, 0.07509), (-0.06117, 0.3787, -0.000247), (-0.06155, 0.3787, 0.07509), (-0.01091, 0.2609, -0.07491), (0.03928, 0.2609, -0.07491), (-0.01095, 0.2609, -0.000247), (-0.005903, 0.2609, 0.07509), (0.03928, 0.2609, -0.000247), (0.03928, 0.2609, 0.07509), (-0.01095, 0.3102, -0.07491), (-0.01099, 0.3789, -0.07491), (0.03928, 0.3102, -0.07491), (0.03955, 0.3789, -0.07491), (-0.01095, 0.3102, 0.07509), (-0.01095, 0.3789, -0.000247), (-0.01099, 0.3789, 0.07509), (0.03928, 0.3102, 0.07509), (0.03928, 0.3789, -0.000247), (0.03955, 0.3789, 0.07509), (0.07213, 0.03284, -0.07491), (0.0971, 0.05037, -0.07491), (0.1397, 0.008883, -0.07491), (0.1397, 0.0591, -0.07491), (0.06908, 0.0307, -0.000247), (0.07213, 0.03284, 0.07509), (0.0971, 0.05037, -0.000247), (0.0971, 0.05037, 0.07509), (0.1397, 0.008883, 0.07509), (0.1397, 0.0591, 0.07509), (0.1072, 0.1099, -0.07491), (0.1122, 0.1437, -0.07491), (0.1397, 0.1093, -0.07491), (0.1148, 0.1624, -0.07491), (0.1071, 0.1093, -0.000247), (0.1072, 0.1099, 0.07509), (0.1128, 0.1481, -0.000247), (0.1122, 0.1437, 0.07509), (0.1397, 0.1093, 0.07509), (0.1161, 0.1733, -0.000247), (0.1148, 0.1624, 0.07509), (0.2106, -0.01831, -0.07491), (0.1899, 0.0591, -0.07491), (0.2151, -0.01511, -0.07491), (0.2309, 0.05756, -0.07491), (0.2143, -0.01568, -0.000247), (0.2106, -0.01831, 0.07509), (0.1899, 0.0591, 0.07509), (0.2151, -0.01511, -0.000247), (0.2151, -0.01511, 0.07509), (0.2311, 0.05899, -0.000247), (0.2309, 0.05756, 0.07509), (0.1899, 0.1093, -0.07491), (0.1899, 0.1595, -0.07491), (0.2392, 0.1075, -0.07491), (0.2461, 0.1576, -0.07491), (0.1899, 0.1093, 0.07509), (0.1899, 0.1595, 0.07509), (0.2394, 0.1093, -0.000247), (0.2392, 0.1075, 0.07509), (0.2463, 0.1595, -0.000247), (0.2461, 0.1576, 0.07509), (0.08808, 0.2643, -0.07491), (0.1201, 0.2108, -0.07491), (0.12, 0.2563, -0.07491), (0.1076, 0.2608, -0.000247), (0.08374, 0.2636, 0.07509), (0.12, 0.2097, -0.000247), (0.1201, 0.2108, 0.07509), (0.12, 0.2563, -0.000247), (0.12, 0.2563, 0.07509), (0.0895, 0.3102, -0.07491), (0.09007, 0.3781, -0.07491), (0.1397, 0.3102, -0.07491), (0.1439, 0.3762, -0.07491), (0.0895, 0.3102, 0.07509), (0.0895, 0.3781, -0.000247), (0.09007, 0.3781, 0.07509), (0.1397, 0.3102, 0.07509), (0.1405, 0.3768, -0.000247), (0.1439, 0.3762, 0.07509), (0.1899, 0.2098, -0.07491), (0.1899, 0.26, -0.07491), (0.2518, 0.2085, -0.07491), (0.2532, 0.2624, -0.07491), (0.1899, 0.2098, 0.07509), (0.1899, 0.26, 0.07509), (0.2519, 0.2097, -0.000247), (0.2518, 0.2085, 0.07509), (0.2534, 0.2604, -0.000247), (0.2532, 0.2624, 0.07509), (0.1899, 0.3102, -0.07491), (0.1974, 0.3557, -0.07491), (0.241, 0.3097, -0.07491), (0.216, 0.3363, -0.07491), (0.1899, 0.3102, 0.07509), (0.1956, 0.3568, -0.000247), (0.1974, 0.3557, 0.07509), (0.241, 0.3097, -0.000247), (0.241, 0.3097, 0.07509), (0.216, 0.3363, -0.000247), (0.216, 0.3363, 0.07509)], [], [(0, 1, 3, 2), (4, 5, 7, 6), (4, 8, 9, 5), (9, 10, 7, 5), (11, 12, 14, 13), (15, 16, 18, 17), (19, 20, 18, 16), (1, 11, 13, 3), (6, 7, 16, 15), (10, 19, 16, 7), (0, 4, 6, 1), (0, 2, 8, 4), (11, 15, 17, 12), (1, 6, 15, 11), (21, 22, 24, 23), (25, 26, 28, 27), (28, 31, 30, 27), (29, 31, 28, 26), (30, 31, 34, 33), (21, 25, 27, 22), (27, 30, 24, 22), (24, 30, 33, 32), (35, 36, 38, 37), (39, 42, 43, 40), (43, 44, 41, 40), (51, 52, 50, 49), (50, 54, 53, 49), (51, 55, 56, 52), (57, 58, 60, 59), (61, 64, 65, 62), (65, 66, 63, 62), (70, 72, 71, 69), (37, 38, 58, 57), (42, 61, 62, 43), (62, 63, 44, 43), (54, 70, 69, 53), (36, 45, 47, 38), (58, 67, 68, 60), (44, 54, 50, 41), (66, 72, 70, 63), (35, 37, 42, 39), (46, 51, 49, 45), (49, 53, 47, 45), (46, 48, 55, 51), (57, 59, 64, 61), (69, 71, 68, 67), (37, 57, 61, 42), (53, 69, 67, 47), (38, 47, 67, 58), (63, 70, 54, 44), (73, 74, 76, 75), (80, 81, 78, 77), (87, 88, 90, 89), (86, 88, 87, 85), (96, 97, 95, 94), (96, 98, 99, 97), (100, 101, 103, 102), (107, 108, 106, 104), (75, 76, 92, 91), (79, 94, 95, 80), (95, 97, 81, 80), (83, 84, 101, 100), (90, 106, 105, 89), (104, 106, 90, 88), (74, 82, 83, 76), (92, 100, 102, 93), (81, 88, 86, 78), (99, 107, 104, 97), (83, 87, 89, 84), (85, 87, 83, 82), (92, 96, 94, 91), (92, 93, 98, 96), (75, 91, 94, 79), (89, 105, 101, 84), (76, 83, 100, 92), (97, 104, 88, 81), (2, 3, 36, 35), (8, 39, 40, 9), (40, 41, 10, 9), (13, 14, 46, 45), (50, 52, 20, 19), (2, 35, 39, 8), (3, 13, 45, 36), (41, 50, 19, 10), (23, 24, 74, 73), (77, 78, 31, 29), (34, 86, 85, 33), (33, 85, 82, 32), (24, 32, 82, 74), (78, 86, 34, 31), (12, 21, 23, 14), (17, 18, 26, 25), (20, 29, 26, 18), (12, 17, 25, 21), (46, 73, 75, 48), (79, 80, 56, 55), (56, 80, 77, 52), (75, 79, 55, 48), (14, 23, 73, 46), (52, 77, 29, 20), (109, 110, 112, 111), (113, 116, 117, 114), (117, 118, 115, 114), (122, 124, 123, 121), (129, 130, 128, 127), (111, 112, 126, 125), (116, 127, 128, 117), (128, 130, 118, 117), (124, 133, 132, 123), (110, 119, 120, 112), (118, 124, 122, 115), (132, 133, 130, 129), (109, 111, 116, 113), (121, 123, 120, 119), (126, 129, 127, 125), (131, 132, 129, 126), (111, 125, 127, 116), (123, 132, 131, 120), (112, 120, 131, 126), (130, 133, 124, 118), (137, 138, 140, 139), (146, 147, 145, 144), (141, 144, 145, 142), (145, 147, 143, 142), (146, 149, 150, 147), (141, 142, 136, 135), (140, 146, 144, 139), (137, 139, 144, 141), (137, 141, 135, 134), (140, 148, 149, 146), (59, 60, 110, 109), (64, 113, 114, 65), (114, 115, 66, 65), (72, 122, 121, 71), (59, 109, 113, 64), (71, 121, 119, 68), (60, 68, 119, 110), (115, 122, 72, 66), (98, 135, 136, 99), (102, 103, 138, 137), (142, 143, 108, 107), (93, 134, 135, 98), (93, 102, 137, 134), (136, 142, 107, 99), (153, 155, 156, 154), (157, 158, 160, 159), (161, 162, 164, 163), (165, 166, 164, 162), (151, 157, 159, 152), (153, 154, 162, 161), (156, 165, 162, 154), (151, 152, 155, 153), (157, 161, 163, 158), (151, 153, 161, 157), (167, 168, 170, 169), (171, 172, 174, 173), (175, 176, 174, 172), (177, 178, 180, 179), (181, 182, 184, 183), (184, 187, 186, 183), (185, 187, 184, 182), (168, 177, 179, 170), (173, 174, 182, 181), (176, 185, 182, 174), (167, 171, 173, 168), (177, 181, 183, 178), (183, 186, 180, 178), (168, 173, 181, 177), (190, 192, 193, 191), (199, 200, 198, 197), (198, 202, 201, 197), (206, 208, 207, 205), (188, 194, 196, 189), (201, 202, 193, 192), (193, 202, 198, 191), (188, 189, 192, 190), (195, 199, 197, 194), (197, 201, 196, 194), (205, 207, 204, 203), (196, 201, 192, 189), (214, 215, 213, 212), (214, 216, 217, 215), (218, 219, 221, 220), (224, 227, 226, 223), (225, 227, 224, 222), (230, 232, 233, 231), (234, 235, 237, 236), (240, 243, 242, 239), (241, 243, 240, 238), (216, 230, 231, 217), (220, 221, 235, 234), (227, 240, 239, 226), (238, 240, 227, 225), (210, 218, 220, 211), (228, 234, 236, 229), (217, 225, 222, 215), (233, 241, 238, 231), (210, 214, 212, 209), (210, 211, 216, 214), (223, 226, 221, 219), (228, 229, 232, 230), (239, 242, 237, 235), (211, 228, 230, 216), (226, 239, 235, 221), (211, 220, 234, 228), (231, 238, 225, 217), (155, 190, 191, 156), (159, 160, 195, 194), (198, 200, 166, 165), (152, 188, 190, 155), (152, 159, 194, 188), (191, 198, 165, 156), (169, 170, 210, 209), (213, 215, 176, 175), (179, 180, 219, 218), (187, 224, 223, 186), (222, 224, 187, 185), (186, 223, 219, 180), (170, 179, 218, 210), (215, 222, 185, 176), (158, 167, 169, 160), (163, 164, 172, 171), (166, 175, 172, 164), (158, 163, 171, 167), (212, 213, 200, 199), (209, 212, 199, 195), (160, 169, 209, 195), (200, 213, 175, 166), (244, 245, 247, 246), (248, 249, 251, 250), (252, 253, 251, 249), (254, 255, 257, 256), (258, 259, 261, 260), (261, 264, 263, 260), (262, 264, 261, 259), (265, 266, 268, 267), (274, 275, 273, 272), (269, 272, 273, 270), (273, 275, 271, 270), (276, 277, 279, 278), (284, 285, 283, 282), (283, 285, 281, 280), (246, 247, 266, 265), (270, 271, 253, 252), (256, 257, 277, 276), (280, 281, 264, 262), (245, 254, 256, 247), (266, 276, 278, 268), (250, 251, 259, 258), (253, 262, 259, 251), (282, 283, 275, 274), (275, 283, 280, 271), (244, 248, 250, 245), (254, 258, 260, 255), (260, 263, 257, 255), (268, 274, 272, 267), (265, 267, 272, 269), (279, 284, 282, 278), (245, 250, 258, 254), (278, 282, 274, 268), (247, 256, 276, 266), (271, 280, 262, 253), (291, 292, 294, 293), (289, 293, 294, 290), (295, 296, 298, 297), (301, 304, 303, 300), (302, 304, 301, 299), (305, 306, 308, 307), (313, 314, 312, 311), (312, 314, 310, 309), (315, 316, 318, 317), (324, 325, 323, 322), (321, 325, 324, 320), (323, 325, 321, 319), (287, 288, 306, 305), (309, 310, 294, 292), (297, 298, 316, 315), (304, 321, 320, 303), (319, 321, 304, 302), (286, 295, 297, 288), (306, 315, 317, 308), (294, 302, 299, 290), (322, 323, 314, 313), (314, 323, 319, 310), (287, 291, 293, 288), (286, 288, 293, 289), (300, 303, 298, 296), (308, 313, 311, 307), (318, 324, 322, 317), (320, 324, 318, 316), (317, 322, 313, 308), (303, 320, 316, 298), (288, 297, 315, 306), (310, 319, 302, 294), (277, 305, 307, 279), (263, 264, 292, 291), (311, 312, 285, 284), (285, 312, 309, 281), (257, 263, 291, 287), (307, 311, 284, 279), (257, 287, 305, 277), (281, 309, 292, 264), (208, 249, 248, 207), (207, 248, 244, 204), (232, 289, 290, 233), (236, 237, 296, 295), (243, 301, 300, 242), (299, 301, 243, 241), (229, 286, 289, 232), (242, 300, 296, 237), (229, 236, 295, 286), (290, 299, 241, 233), (101, 203, 204, 103), (105, 106, 206, 205), (108, 208, 206, 106), (101, 105, 205, 203), (138, 244, 246, 140), (147, 252, 249, 143), (269, 270, 150, 149), (265, 269, 149, 148), (140, 246, 265, 148), (150, 270, 252, 147), (103, 204, 244, 138), (143, 249, 208, 108)])
me_text_002.update()

# ---- objects
ob_five = bpy.data.objects.new('Five', me_text_005)
ob_four = bpy.data.objects.new('Four', me_text_004)
ob_one = bpy.data.objects.new('One', me_text_001)
ob_six = bpy.data.objects.new('Six', me_text)
ob_three = bpy.data.objects.new('Three', me_text_003)
ob_two = bpy.data.objects.new('Two', me_text_002)

# ---- transforms, parenting, visibility, modifiers, constraints
ob_five.location = (0.0, 0.0, 0.0)
ob_five.rotation_euler = (1.571, -0.0, 0.0)
ob_four.location = (0.0, 0.0, 0.0)
ob_four.rotation_euler = (1.571, -0.0, 0.0)
ob_one.location = (0.0, 0.0, 0.0)
ob_one.rotation_euler = (1.571, -0.0, 0.0)
ob_six.location = (0.0, 0.0, 0.0)
ob_six.rotation_euler = (1.571, -0.0, 0.0)
ob_three.location = (0.0, 0.0, 0.0)
ob_three.rotation_euler = (1.571, -0.0, 0.0)
ob_two.location = (0.0, 0.0, 0.0)
ob_two.rotation_euler = (1.571, -0.0, 0.0)

# ---- collection membership
col_numbers.objects.link(ob_five)
col_numbers.objects.link(ob_four)
col_numbers.objects.link(ob_one)
col_numbers.objects.link(ob_six)
col_numbers.objects.link(ob_three)
col_numbers.objects.link(ob_two)

# ---- scene / render settings (as saved in the file)
scene.frame_start = 1; scene.frame_end = 250; scene.frame_set(1)
scene.render.engine = 'BLENDER_EEVEE_NEXT'
scene.cycles.sampling_pattern = 'TABULATED_SOBOL'
scene.cycles.use_light_tree = False
scene.view_settings.view_transform = 'Filmic'
bpy.context.view_layer.update()

# ---- added for rendering (the .blend has no active camera and no usable light): camera, sun
cam_auto = bpy.data.cameras.new('AutoCamera')
cam_auto.lens = 50.0
cam_auto.sensor_width = 36.0
cam_auto.clip_end = 1000.0
ob_auto_camera = bpy.data.objects.new('AutoCamera', cam_auto)
scene.collection.objects.link(ob_auto_camera)
ob_auto_camera.location = (0.894151, -1.07289, 0.7103)
ob_auto_camera.rotation_euler = (1.09748, -7.21219e-08, 0.694738)
scene.camera = ob_auto_camera
light_auto_sun = bpy.data.lights.new('AutoSun', 'SUN')
light_auto_sun.energy = 3.0
light_auto_sun.angle = 0.0523599
ob_auto_sun = bpy.data.objects.new('AutoSun', light_auto_sun)
scene.collection.objects.link(ob_auto_sun)
ob_auto_sun.rotation_euler = (0.872665, 0.174533, 0.523599)
bpy.context.view_layer.update()
